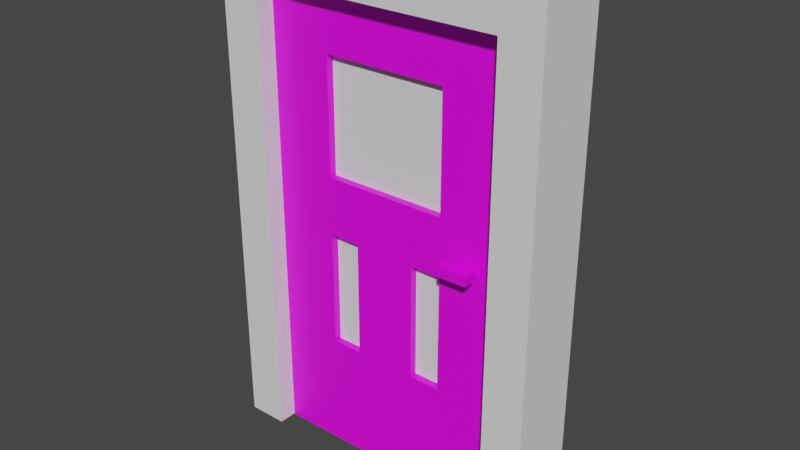 # Source: Door.blend  (saved by Blender 2.93.20; exported with 4.5.12 LTS)
import bpy
from mathutils import Matrix  # noqa: F401  (used for matrix-valued properties, if any)

bpy.ops.wm.read_factory_settings(use_empty=True)
scene = bpy.context.scene
scene.name = 'Scene'

# ---- collections
col_doorunit = bpy.data.collections.new('DoorUnit'); scene.collection.children.link(col_doorunit)

# ---- images (referenced by path relative to the original .blend; pixels are not part of the script)
import os
ASSET_DIR = os.environ.get("B2B_ASSET_DIR", "")  # directory of the original .blend (textures are referenced by path, not embedded)
HERE = os.path.dirname(os.path.abspath(__file__))  # packed textures are extracted next to this script under _unpacked/

def load_image(name, relpath, width, height, colorspace="sRGB"):
    """Load a texture the original file referenced (path relative to the .blend, or extracted next to this script)."""
    p = next((c for c in (os.path.join(HERE, relpath), os.path.join(ASSET_DIR, relpath)) if relpath and os.path.exists(c)), "")
    if p:
        img = bpy.data.images.load(p, check_existing=True)
        img.name = name
    else:  # same state as the original file: an image datablock whose file is absent (Cycles renders it pink)
        img = bpy.data.images.new(name, width, height)
        img.source = "FILE"
        img.filepath = "//" + (relpath or name)
    img.colorspace_settings.name = colorspace
    return img
img_qubodup_light_wood_png = load_image('qubodup-light_wood.png', 'Textures/qubodup-light_wood.png', 1024, 1024, 'sRGB')
img_brown_planks_03_diff_4k_png = load_image('brown_planks_03_diff_4k.png', 'Textures/brown_planks_03_1k.blend/textures/brown_planks_03_diff_1k.jpg', 1024, 1024, 'sRGB')
img_brown_planks_03_disp_4k_png = load_image('brown_planks_03_Disp_4k.png', 'Textures/brown_planks_03_1k.blend/textures/brown_planks_03_disp_1k.png', 1024, 1024, 'Non-Color')
img_brown_planks_03_rough_4k_png = load_image('brown_planks_03_rough_4k.png', 'Textures/brown_planks_03_1k.blend/textures/brown_planks_03_rough_1k.jpg', 1024, 1024, 'Non-Color')
img_brown_planks_03_nor_4k_png = load_image('brown_planks_03_Nor_4k.png', 'Textures/brown_planks_03_1k.blend/textures/brown_planks_03_nor_gl_1k.exr', 1024, 1024, 'Non-Color')
img_castle_brick_02_red_disp_1k_png = load_image('castle_brick_02_red_disp_1k.png', 'Textures/castle_brick_02_red_1k.blend/textures/castle_brick_02_red_disp_1k.png', 1024, 1024, 'sRGB')

# ---- materials (node trees are filled in below, after node groups)
mat_material = bpy.data.materials.new('Material')
mat_material.use_transparent_shadow = False
mat_brown_planks_03 = bpy.data.materials.new('brown_planks_03')
mat_brown_planks_03.displacement_method = 'DISPLACEMENT'
mat_brown_planks_03.use_transparent_shadow = False

# ---- node groups
ng_auto_smooth = bpy.data.node_groups.new('Auto Smooth', 'GeometryNodeTree')
_s = ng_auto_smooth.interface.new_socket(name='Geometry', in_out='OUTPUT', socket_type='NodeSocketGeometry')
_s = ng_auto_smooth.interface.new_socket(name='Geometry', in_out='INPUT', socket_type='NodeSocketGeometry')
_s = ng_auto_smooth.interface.new_socket(name='Angle', in_out='INPUT', socket_type='NodeSocketFloat')
_s.subtype = 'ANGLE'
_s.min_value = 0.0
_s.max_value = 3.142
ng_auto_smooth.is_modifier = True
_N = ng_auto_smooth.nodes; _L = ng_auto_smooth.links
n0 = _N.new('NodeGroupOutput'); n0.name = 'Group Output'; n0.location = (480, -100)
n1 = _N.new('NodeGroupInput'); n1.name = 'Group Input'; n1.location = (-420, -300)
n2 = _N.new('NodeGroupInput'); n2.name = 'Group Input.001'; n2.location = (-60, -100)
n3 = _N.new('GeometryNodeSetShadeSmooth'); n3.name = 'Set Shade Smooth'; n3.location = (120, -100)
n3.domain = 'EDGE'
n4 = _N.new('GeometryNodeSetShadeSmooth'); n4.name = 'Set Shade Smooth.001'; n4.location = (300, -100)
n5 = _N.new('GeometryNodeInputMeshEdgeAngle'); n5.name = 'Edge Angle'; n5.location = (-420, -220)
n6 = _N.new('GeometryNodeInputEdgeSmooth'); n6.name = 'Is Edge Smooth'; n6.location = (-60, -160)
n7 = _N.new('GeometryNodeInputShadeSmooth'); n7.name = 'Is Face Smooth'; n7.location = (-240, -340)
n8 = _N.new('FunctionNodeBooleanMath'); n8.name = 'Boolean Math'; n8.location = (-60, -220)
n9 = _N.new('FunctionNodeCompare'); n9.name = 'Compare'; n9.location = (-240, -180)
n9.operation = 'LESS_EQUAL'
_L.new(n5.outputs[0], n9.inputs[0])
_L.new(n4.outputs[0], n0.inputs[0])
_L.new(n1.outputs[1], n9.inputs[1])
_L.new(n9.outputs[0], n8.inputs[0])
_L.new(n7.outputs[0], n8.inputs[1])
_L.new(n2.outputs[0], n3.inputs[0])
_L.new(n6.outputs[0], n3.inputs[1])
_L.new(n3.outputs[0], n4.inputs[0])
_L.new(n8.outputs[0], n3.inputs[2])
n0.is_active_output = True

# ---- material node trees
mat_material.use_nodes = True; mat_material.node_tree.nodes.clear()
_N = mat_material.node_tree.nodes; _L = mat_material.node_tree.links
n0 = _N.new('ShaderNodeBsdfPrincipled'); n0.name = 'Principled BSDF'; n0.location = (10, 300)
n0.distribution = 'GGX'
n0.subsurface_method = 'BURLEY'
n0.inputs[3].default_value = 1.45
n0.inputs[27].default_value = (0.0, 0.0, 0.0, 1.0)
n0.inputs[28].default_value = 1.0
n1 = _N.new('ShaderNodeOutputMaterial'); n1.name = 'Material Output'; n1.location = (300, 300)
n2 = _N.new('ShaderNodeTexImage'); n2.name = 'Image Texture'; n2.location = (-280, 260)
n2.image = img_qubodup_light_wood_png
n3 = _N.new('ShaderNodeTexImage'); n3.name = 'Image Texture.001'; n3.location = (-280, 140)
_L.new(n0.outputs[0], n1.inputs[0])
_L.new(n2.outputs[0], n0.inputs[0])
n1.is_active_output = True
mat_brown_planks_03.use_nodes = True; mat_brown_planks_03.node_tree.nodes.clear()
_N = mat_brown_planks_03.node_tree.nodes; _L = mat_brown_planks_03.node_tree.links
n0 = _N.new('NodeFrame'); n0.name = 'Frame.001'; n0.location = (-1491, 255)
n0.label = 'Tiling'
n0.width = 530
n1 = _N.new('NodeFrame'); n1.name = 'Textures'; n1.location = (-687, 549)
n1.label = 'Textures'
n1.width = 544
n2 = _N.new('ShaderNodeBsdfPrincipled'); n2.name = 'Principled BSDF'; n2.location = (85, 457)
n2.distribution = 'GGX'
n2.subsurface_method = 'BURLEY'
n2.inputs[3].default_value = 1.45
n2.inputs[27].default_value = (0.0, 0.0, 0.0, 1.0)
n2.inputs[28].default_value = 1.0
n3 = _N.new('ShaderNodeOutputMaterial'); n3.name = 'Material Output'; n3.location = (704, 147)
n4 = _N.new('ShaderNodeDisplacement'); n4.name = 'Displacement'; n4.location = (164, -440)
n4.inputs[1].default_value = 0.8
n4.inputs[2].default_value = 0.025
n5 = _N.new('ShaderNodeTexCoord'); n5.name = 'Texture Coordinate'; n5.location = (30, -38)
n6 = _N.new('ShaderNodeMapping'); n6.name = 'Mapping'; n6.location = (260, -30)
n6.width = 240
n6.inputs[3].default_value = (2.0, 2.0, 2.0)
n7 = _N.new('ShaderNodeNormalMap'); n7.name = 'Normal Map'; n7.location = (364, -689)
n7.inputs[0].default_value = 1.3
n8 = _N.new('ShaderNodeTexImage'); n8.name = 'Image Texture'; n8.location = (39, -30)
n8.width = 289
n8.image = img_brown_planks_03_diff_4k_png
n9 = _N.new('ShaderNodeTexImage'); n9.name = 'Image Texture.006'; n9.location = (37, -1090)
n9.width = 303
n9.image = img_brown_planks_03_disp_4k_png
n10 = _N.new('ShaderNodeTexImage'); n10.name = 'Image Texture.002'; n10.location = (30, -527)
n10.width = 278
n10.image = img_brown_planks_03_rough_4k_png
n11 = _N.new('ShaderNodeTexImage'); n11.name = 'Image Texture.003'; n11.location = (30, -790)
n11.width = 294
n11.image = img_brown_planks_03_nor_4k_png
n12 = _N.new('ShaderNodeTexImage'); n12.name = 'Image Texture.001'; n12.location = (-205, 297)
n12.image = img_castle_brick_02_red_disp_1k_png
n5.parent = n0
n6.parent = n0
n7.parent = n1
n8.parent = n1
n9.parent = n1
n10.parent = n1
n11.parent = n1
_L.new(n2.outputs[0], n3.inputs[0])
_L.new(n8.outputs[0], n2.inputs[0])
_L.new(n6.outputs[0], n8.inputs[0])
_L.new(n10.outputs[0], n2.inputs[2])
_L.new(n11.outputs[0], n7.inputs[1])
_L.new(n7.outputs[0], n2.inputs[5])
_L.new(n4.outputs[0], n3.inputs[2])
_L.new(n6.outputs[0], n10.inputs[0])
_L.new(n6.outputs[0], n11.inputs[0])
_L.new(n9.outputs[0], n4.inputs[0])
_L.new(n6.outputs[0], n9.inputs[0])
_L.new(n5.outputs[2], n6.inputs[0])
n3.is_active_output = True

# ---- world
world_world = bpy.data.worlds.new('World'); scene.world = world_world
world_world.use_nodes = True; world_world.node_tree.nodes.clear()
_N = world_world.node_tree.nodes; _L = world_world.node_tree.links
n0 = _N.new('ShaderNodeOutputWorld'); n0.name = 'World Output'; n0.location = (300, 300)
n1 = _N.new('ShaderNodeBackground'); n1.name = 'Background'; n1.location = (10, 300)
n1.inputs[0].default_value = (0.05088, 0.05088, 0.05088, 1.0)
_L.new(n1.outputs[0], n0.inputs[0])
n0.is_active_output = True
world_world.color = (0.05088, 0.05088, 0.05088)
world_world.use_sun_shadow = False
world_world.sun_shadow_jitter_overblur = 0.0

# ---- meshes
me_door = bpy.data.meshes.new('Door')
me_door.from_pydata([(0.3121, -0.05201, -0.289), (0.3121, -0.05201, 0.289), (0.0004624, -0.05201, -0.289), (0.0004624, -0.05201, 0.289), (0.3121, 0.003754, -0.289), (0.3121, 0.003754, 0.289), (0.0004624, 0.003754, -0.289), (0.0004624, 0.003754, 0.289), (0.1563, -0.05201, -0.289), (0.3122, -0.05209, -2.285e-05), (0.1563, -0.05201, 0.289), (0.0004624, -0.05201, 5.081e-08), (0.0004624, 0.003754, 5.081e-08), (0.1563, 0.003754, -0.289), (0.1563, 0.003754, 0.289), (0.3121, 0.003754, 4.915e-08), (0.1563, 0.003754, 4.998e-08), (0.1563, -0.05201, 4.998e-08), (0.2342, -0.05201, -0.289), (0.3121, -0.05205, 0.1445), (0.07838, -0.05201, 0.289), (0.0004624, -0.05201, -0.1445), (0.0004624, 0.003754, -0.1445), (0.07838, 0.003754, -0.289), (0.2342, 0.003754, 0.289), (0.3121, 0.003754, -0.1445), (0.07838, -0.05201, -0.289), (0.3121, -0.05201, -0.1445), (0.2342, -0.05201, 0.289), (0.0004624, -0.05201, 0.1445), (0.0004624, 0.003754, 0.1445), (0.2342, 0.003754, -0.289), (0.07838, 0.003754, 0.289), (0.3121, 0.003754, 0.1445), (0.2342, 0.003754, 4.956e-08), (0.07838, 0.003754, 5.039e-08), (0.1563, 0.003754, -0.1445), (0.07838, -0.05201, 5.039e-08), (0.2342, -0.05201, 4.956e-08), (0.1563, -0.05201, -0.1445), (0.2342, -0.05201, 0.1445), (0.2342, -0.05201, -0.1445), (0.07838, -0.05201, -0.1445), (0.07838, 0.003754, 0.1445), (0.07838, 0.003754, -0.1445), (0.2342, 0.003754, -0.1445), (0.2342, 0.003754, 0.1445), (0.07838, -0.05201, 0.1445), (0.1953, -0.05201, 5.126e-08), (0.1173, -0.05201, 4.869e-08), (0.1563, -0.05201, -0.07224), (0.1953, -0.05201, -0.1445), (0.2342, -0.05201, -0.07224), (0.1173, -0.05201, -0.1445), (0.07838, -0.05201, -0.07224), (0.1173, -0.05201, -0.07224), (0.1953, -0.05201, -0.07224), (0.1173, -0.05201, 4.869e-08), (0.07838, -0.05201, 5.039e-08), (0.2342, -0.05201, -0.07224), (0.2342, -0.05201, -0.1445), (0.1173, -0.05201, -0.1445), (0.07838, -0.05201, -0.1445), (0.07838, -0.05201, -0.07224), (0.2342, -0.05201, 4.956e-08), (0.1953, -0.05201, 5.126e-08), (0.1953, -0.05201, -0.1445), (0.1173, -0.05201, -0.07224), (0.1953, -0.05201, -0.07224), (0.1173, -0.05201, 4.869e-08), (0.07838, -0.05201, 5.039e-08), (0.2342, -0.05201, -0.07224), (0.2342, -0.05201, -0.1445), (0.1173, -0.05201, -0.1445), (0.07838, -0.05201, -0.1445), (0.07838, -0.05201, -0.07224), (0.2342, -0.05201, 4.956e-08), (0.1953, -0.05201, 5.126e-08), (0.1953, -0.05201, -0.1445), (0.1173, -0.05201, -0.07224), (0.1953, -0.05201, -0.07224), (0.1173, -0.05201, 4.869e-08), (0.07838, -0.05201, 5.039e-08), (0.2342, -0.05201, -0.07224), (0.2342, -0.05201, -0.1445), (0.1173, -0.05201, -0.1445), (0.07838, -0.05201, -0.1445), (0.07838, -0.05201, -0.07224), (0.2342, -0.05201, 4.956e-08), (0.1953, -0.05201, 5.126e-08), (0.1953, -0.05201, -0.1445), (0.1173, -0.05201, -0.07224), (0.1953, -0.05201, -0.07224), (0.1173, -0.03198, 4.869e-08), (0.07838, -0.03198, 5.039e-08), (0.2342, -0.03198, -0.07224), (0.2342, -0.03198, -0.1445), (0.1173, -0.03198, -0.1445), (0.07838, -0.03198, -0.1445), (0.07838, -0.03198, -0.07224), (0.2342, -0.03198, 4.956e-08), (0.1953, -0.03198, 5.126e-08), (0.1953, -0.03198, -0.1445), (0.1173, -0.03198, -0.07224), (0.1953, -0.03198, -0.07224), (0.1173, 0.003754, 4.869e-08), (0.1953, 0.003754, 5.126e-08), (0.1563, 0.003754, -0.07224), (0.1173, 0.003754, -0.1445), (0.07838, 0.003754, -0.07224), (0.1953, 0.003754, -0.1445), (0.2342, 0.003754, -0.07224), (0.1953, 0.003754, -0.07224), (0.1173, 0.003754, -0.07224), (0.1953, -0.0163, 5.126e-08), (0.2342, -0.0163, 4.956e-08), (0.07838, -0.0163, -0.07224), (0.07838, -0.0163, -0.1445), (0.1953, -0.0163, -0.1445), (0.2342, -0.0163, -0.1445), (0.2342, -0.0163, -0.07224), (0.07838, -0.0163, 5.039e-08), (0.1173, -0.0163, 4.869e-08), (0.1173, -0.0163, -0.1445), (0.1953, -0.0163, -0.07224), (0.1173, -0.0163, -0.07224), (0.1563, 0.003754, 0.07224), (0.07838, 0.003754, 0.07224), (0.2342, 0.003754, 0.07224), (0.1563, 0.003754, 0.2167), (0.07838, 0.003754, 0.2167), (0.2342, 0.003754, 0.2167), (0.1563, -0.012, 0.2167), (0.1563, -0.012, 0.1445), (0.07838, -0.012, 0.1445), (0.07838, -0.012, 0.2167), (0.2342, -0.012, 0.1445), (0.2342, -0.012, 0.2167), (0.1563, -0.012, 0.07224), (0.07838, -0.012, 0.07224), (0.2342, -0.012, 0.07224), (0.1563, -0.05201, 0.07224), (0.1563, -0.05201, 0.2167), (0.2342, -0.05201, 0.07224), (0.2342, -0.05201, 0.2167), (0.07838, -0.05201, 0.07224), (0.07838, -0.05201, 0.2167), (0.1563, -0.03594, 0.2167), (0.1563, -0.03594, 0.1445), (0.2342, -0.03594, 0.1445), (0.2342, -0.03594, 0.2167), (0.07838, -0.03594, 0.1445), (0.07838, -0.03594, 0.2167), (0.1563, -0.03594, 0.07224), (0.2342, -0.03594, 0.07224), (0.07838, -0.03594, 0.07224), (0.2836, -0.06249, 0.02041), (0.2836, -0.06249, 0.03023), (0.2759, -0.06249, 0.02041), (0.2759, -0.06249, 0.03023), (0.2836, -0.05218, 0.02041), (0.2836, -0.05218, 0.03023), (0.2759, -0.05218, 0.02041), (0.2759, -0.05218, 0.03023), (0.2836, 0.01388, 0.03023), (0.2836, 0.01388, 0.02041), (0.2759, 0.01388, 0.03023), (0.2759, 0.01388, 0.02041), (0.2836, 0.003576, 0.03023), (0.2836, 0.003576, 0.02041), (0.2759, 0.003576, 0.03023), (0.2759, 0.003576, 0.02041), (0.2852, 0.01359, 0.03063), (0.2485, 0.01359, 0.02999), (0.2854, 0.01359, 0.01809), (0.2488, 0.01359, 0.01745), (0.2854, 0.02753, 0.01809), (0.2852, 0.02753, 0.03063), (0.2485, 0.02753, 0.02999), (0.2488, 0.02753, 0.01745), (0.2854, -0.0616, 0.01809), (0.2488, -0.0616, 0.01745), (0.2852, -0.0616, 0.03063), (0.2485, -0.0616, 0.02999), (0.2852, -0.07554, 0.03063), (0.2854, -0.07554, 0.01809), (0.2488, -0.07554, 0.01745), (0.2485, -0.07554, 0.02999)], [], [(47, 146, 20, 3, 29), (29, 3, 7, 30), (46, 131, 24, 5, 33), (33, 5, 1, 19), (18, 31, 4, 0), (24, 28, 1, 5), (32, 20, 10, 14), (26, 23, 13, 8), (25, 15, 9, 27), (45, 111, 34, 15, 25), (113, 105, 16, 107), (130, 32, 14, 129), (21, 11, 12, 22), (42, 54, 37, 11, 21), (56, 48, 17, 50), (144, 28, 10, 142), (143, 40, 149, 154), (9, 19, 40, 143, 38), (19, 1, 28, 144, 40), (18, 41, 51, 39, 8), (0, 27, 41, 18), (27, 9, 38, 52, 41), (26, 42, 21, 2), (8, 39, 53, 42, 26), (41, 52, 59, 60), (2, 21, 22, 6), (131, 46, 136, 137), (12, 30, 43, 127, 35), (30, 7, 32, 130, 43), (23, 44, 108, 36, 13), (6, 22, 44, 23), (22, 12, 35, 109, 44), (31, 45, 25, 4), (13, 36, 110, 45, 31), (34, 111, 120, 115), (4, 25, 27, 0), (2, 6, 23, 26), (7, 3, 20, 32), (14, 10, 28, 24), (8, 13, 31, 18), (15, 33, 19, 9), (34, 128, 46, 33, 15), (130, 129, 132, 135), (129, 14, 24, 131), (11, 29, 30, 12), (37, 145, 47, 29, 11), (47, 145, 155, 151), (142, 10, 20, 146), (52, 38, 64, 59), (39, 50, 55, 53), (50, 17, 49, 55), (51, 56, 50, 39), (48, 56, 68, 65), (49, 37, 58, 57), (63, 62, 74, 75), (65, 68, 80, 77), (59, 64, 76, 71), (61, 67, 79, 73), (54, 42, 62, 63), (53, 55, 67, 61), (37, 54, 63, 58), (56, 51, 66, 68), (51, 41, 60, 66), (42, 53, 61, 62), (55, 49, 57, 67), (38, 48, 65, 64), (77, 80, 92, 89), (71, 76, 88, 83), (73, 79, 91, 85), (74, 73, 85, 86), (67, 57, 69, 79), (57, 58, 70, 69), (58, 63, 75, 70), (64, 65, 77, 76), (60, 59, 71, 72), (66, 60, 72, 78), (68, 66, 78, 80), (62, 61, 73, 74), (83, 88, 100, 95), (85, 91, 103, 97), (86, 85, 97, 98), (92, 90, 102, 104), (75, 74, 86, 87), (79, 69, 81, 91), (69, 70, 82, 81), (70, 75, 87, 82), (76, 77, 89, 88), (72, 71, 83, 84), (78, 72, 84, 90), (80, 78, 90, 92), (103, 93, 94, 99), (97, 103, 99, 98), (96, 95, 104, 102), (95, 100, 101, 104), (89, 92, 104, 101), (87, 86, 98, 99), (91, 81, 93, 103), (81, 82, 94, 93), (82, 87, 99, 94), (88, 89, 101, 100), (84, 83, 95, 96), (90, 84, 96, 102), (110, 112, 124, 118), (36, 107, 112, 110), (107, 16, 106, 112), (108, 113, 107, 36), (111, 45, 119, 120), (44, 109, 116, 117), (124, 114, 115, 120), (118, 124, 120, 119), (117, 116, 125, 123), (116, 121, 122, 125), (113, 108, 123, 125), (108, 44, 117, 123), (112, 106, 114, 124), (35, 105, 122, 121), (45, 110, 118, 119), (105, 113, 125, 122), (109, 35, 121, 116), (106, 34, 115, 114), (16, 126, 128, 34, 106), (35, 127, 126, 16, 105), (46, 128, 140, 136), (43, 130, 135, 134), (139, 134, 133, 138), (138, 133, 136, 140), (133, 132, 137, 136), (134, 135, 132, 133), (128, 126, 138, 140), (127, 43, 134, 139), (129, 131, 137, 132), (126, 127, 139, 138), (142, 146, 152, 147), (17, 141, 145, 37, 49), (38, 143, 141, 17, 48), (141, 143, 154, 153), (154, 149, 148, 153), (153, 148, 151, 155), (148, 147, 152, 151), (149, 150, 147, 148), (144, 142, 147, 150), (145, 141, 153, 155), (40, 144, 150, 149), (146, 47, 151, 152), (156, 157, 159, 158), (158, 159, 163, 162), (162, 163, 161, 160), (160, 161, 157, 156), (158, 162, 160, 156), (163, 159, 157, 161), (164, 165, 167, 166), (166, 167, 171, 170), (170, 171, 169, 168), (168, 169, 165, 164), (166, 170, 168, 164), (171, 167, 165, 169), (174, 176, 177, 172), (179, 175, 173, 178), (173, 172, 177, 178), (175, 174, 172, 173), (179, 176, 174, 175), (178, 177, 176, 179), (182, 184, 185, 180), (187, 183, 181, 186), (181, 180, 185, 186), (183, 182, 180, 181), (187, 184, 182, 183), (186, 185, 184, 187)])
_uv = me_door.uv_layers.new(name='UVMap')
_uv.uv.foreach_set('vector', [0.5625, 0.1875, 0.5938, 0.1875, 0.625, 0.1875, 0.625, 0.25, 0.5625, 0.25, 0.5625, 0.25, 0.625, 0.25, 0.625, 0.5, 0.5625, 0.5, 0.5625, 0.6875, 0.5938, 0.6875, 0.625, 0.6875, 0.625, 0.75, 0.5625, 0.75, 0.5625, 0.75, 0.625, 0.75, 0.625, 1.0, 0.5625, 1.0, 0.125, 0.6875, 0.375, 0.6875, 0.375, 0.75, 0.125, 0.75, 0.625, 0.6875, 0.875, 0.6875, 0.875, 0.75, 0.625, 0.75, 0.625, 0.5625, 0.875, 0.5625, 0.875, 0.625, 0.625, 0.625, 0.125, 0.5625, 0.375, 0.5625, 0.375, 0.625, 0.125, 0.625, 0.4375, 0.75, 0.5, 0.75, 0.5, 1.0, 0.4375, 1.0, 0.4375, 0.6875, 0.4688, 0.6875, 0.5, 0.6875, 0.5, 0.75, 0.4375, 0.75, 0.4688, 0.5938, 0.5, 0.5938, 0.5, 0.625, 0.4688, 0.625, 0.5938, 0.5625, 0.625, 0.5625, 0.625, 0.625, 0.5938, 0.625, 0.4375, 0.25, 0.5, 0.25, 0.5, 0.5, 0.4375, 0.5, 0.4375, 0.1875, 0.4688, 0.1875, 0.5, 0.1875, 0.5, 0.25, 0.4375, 0.25, 0.4688, 0.09375, 0.5, 0.09375, 0.5, 0.125, 0.4688, 0.125, 0.5938, 0.0625, 0.625, 0.0625, 0.625, 0.125, 0.5938, 0.125, 0.5312, 0.0625, 0.5625, 0.0625, 0.5625, 0.0625, 0.5312, 0.0625, 0.5, 0.0, 0.5625, 0.0, 0.5625, 0.0625, 0.5312, 0.0625, 0.5, 0.0625, 0.5625, 0.0, 0.625, 0.0, 0.625, 0.0625, 0.5938, 0.0625, 0.5625, 0.0625, 0.375, 0.0625, 0.4375, 0.0625, 0.4375, 0.09375, 0.4375, 0.125, 0.375, 0.125, 0.375, 0.0, 0.4375, 0.0, 0.4375, 0.0625, 0.375, 0.0625, 0.4375, 0.0, 0.5, 0.0, 0.5, 0.0625, 0.4688, 0.0625, 0.4375, 0.0625, 0.375, 0.1875, 0.4375, 0.1875, 0.4375, 0.25, 0.375, 0.25, 0.375, 0.125, 0.4375, 0.125, 0.4375, 0.1562, 0.4375, 0.1875, 0.375, 0.1875, 0.4375, 0.0625, 0.4688, 0.0625, 0.4688, 0.0625, 0.4375, 0.0625, 0.375, 0.25, 0.4375, 0.25, 0.4375, 0.5, 0.375, 0.5, 0.5938, 0.6875, 0.5625, 0.6875, 0.5625, 0.6875, 0.5938, 0.6875, 0.5, 0.5, 0.5625, 0.5, 0.5625, 0.5625, 0.5312, 0.5625, 0.5, 0.5625, 0.5625, 0.5, 0.625, 0.5, 0.625, 0.5625, 0.5938, 0.5625, 0.5625, 0.5625, 0.375, 0.5625, 0.4375, 0.5625, 0.4375, 0.5938, 0.4375, 0.625, 0.375, 0.625, 0.375, 0.5, 0.4375, 0.5, 0.4375, 0.5625, 0.375, 0.5625, 0.4375, 0.5, 0.5, 0.5, 0.5, 0.5625, 0.4688, 0.5625, 0.4375, 0.5625, 0.375, 0.6875, 0.4375, 0.6875, 0.4375, 0.75, 0.375, 0.75, 0.375, 0.625, 0.4375, 0.625, 0.4375, 0.6562, 0.4375, 0.6875, 0.375, 0.6875, 0.5, 0.6875, 0.4688, 0.6875, 0.4688, 0.6875, 0.5, 0.6875, 0.375, 0.75, 0.4375, 0.75, 0.4375, 1.0, 0.375, 1.0, 0.125, 0.5, 0.375, 0.5, 0.375, 0.5625, 0.125, 0.5625, 0.625, 0.5, 0.875, 0.5, 0.875, 0.5625, 0.625, 0.5625, 0.625, 0.625, 0.875, 0.625, 0.875, 0.6875, 0.625, 0.6875, 0.125, 0.625, 0.375, 0.625, 0.375, 0.6875, 0.125, 0.6875, 0.5, 0.75, 0.5625, 0.75, 0.5625, 1.0, 0.5, 1.0, 0.5, 0.6875, 0.5312, 0.6875, 0.5625, 0.6875, 0.5625, 0.75, 0.5, 0.75, 0.5938, 0.5625, 0.5938, 0.625, 0.5938, 0.625, 0.5938, 0.5625, 0.5938, 0.625, 0.625, 0.625, 0.625, 0.6875, 0.5938, 0.6875, 0.5, 0.25, 0.5625, 0.25, 0.5625, 0.5, 0.5, 0.5, 0.5, 0.1875, 0.5312, 0.1875, 0.5625, 0.1875, 0.5625, 0.25, 0.5, 0.25, 0.5625, 0.1875, 0.5312, 0.1875, 0.5312, 0.1875, 0.5625, 0.1875, 0.5938, 0.125, 0.625, 0.125, 0.625, 0.1875, 0.5938, 0.1875, 0.4688, 0.0625, 0.5, 0.0625, 0.5, 0.0625, 0.4688, 0.0625, 0.4375, 0.125, 0.4688, 0.125, 0.4688, 0.1562, 0.4375, 0.1562, 0.4688, 0.125, 0.5, 0.125, 0.5, 0.1562, 0.4688, 0.1562, 0.4375, 0.09375, 0.4688, 0.09375, 0.4688, 0.125, 0.4375, 0.125, 0.5, 0.09375, 0.4688, 0.09375, 0.4688, 0.09375, 0.5, 0.09375, 0.5, 0.1562, 0.5, 0.1875, 0.5, 0.1875, 0.5, 0.1562, 0.4688, 0.1875, 0.4375, 0.1875, 0.4375, 0.1875, 0.4688, 0.1875, 0.5, 0.09375, 0.4688, 0.09375, 0.4688, 0.09375, 0.5, 0.09375, 0.4688, 0.0625, 0.5, 0.0625, 0.5, 0.0625, 0.4688, 0.0625, 0.4375, 0.1562, 0.4688, 0.1562, 0.4688, 0.1562, 0.4375, 0.1562, 0.4688, 0.1875, 0.4375, 0.1875, 0.4375, 0.1875, 0.4688, 0.1875, 0.4375, 0.1562, 0.4688, 0.1562, 0.4688, 0.1562, 0.4375, 0.1562, 0.5, 0.1875, 0.4688, 0.1875, 0.4688, 0.1875, 0.5, 0.1875, 0.4688, 0.09375, 0.4375, 0.09375, 0.4375, 0.09375, 0.4688, 0.09375, 0.4375, 0.09375, 0.4375, 0.0625, 0.4375, 0.0625, 0.4375, 0.09375, 0.4375, 0.1875, 0.4375, 0.1562, 0.4375, 0.1562, 0.4375, 0.1875, 0.4688, 0.1562, 0.5, 0.1562, 0.5, 0.1562, 0.4688, 0.1562, 0.5, 0.0625, 0.5, 0.09375, 0.5, 0.09375, 0.5, 0.0625, 0.5, 0.09375, 0.4688, 0.09375, 0.4688, 0.09375, 0.5, 0.09375, 0.4688, 0.0625, 0.5, 0.0625, 0.5, 0.0625, 0.4688, 0.0625, 0.4375, 0.1562, 0.4688, 0.1562, 0.4688, 0.1562, 0.4375, 0.1562, 0.4375, 0.1875, 0.4375, 0.1562, 0.4375, 0.1562, 0.4375, 0.1875, 0.4688, 0.1562, 0.5, 0.1562, 0.5, 0.1562, 0.4688, 0.1562, 0.5, 0.1562, 0.5, 0.1875, 0.5, 0.1875, 0.5, 0.1562, 0.5, 0.1875, 0.4688, 0.1875, 0.4688, 0.1875, 0.5, 0.1875, 0.5, 0.0625, 0.5, 0.09375, 0.5, 0.09375, 0.5, 0.0625, 0.4375, 0.0625, 0.4688, 0.0625, 0.4688, 0.0625, 0.4375, 0.0625, 0.4375, 0.09375, 0.4375, 0.0625, 0.4375, 0.0625, 0.4375, 0.09375, 0.4688, 0.09375, 0.4375, 0.09375, 0.4375, 0.09375, 0.4688, 0.09375, 0.4375, 0.1875, 0.4375, 0.1562, 0.4375, 0.1562, 0.4375, 0.1875, 0.4688, 0.0625, 0.5, 0.0625, 0.5, 0.0625, 0.4688, 0.0625, 0.4375, 0.1562, 0.4688, 0.1562, 0.4688, 0.1562, 0.4375, 0.1562, 0.4375, 0.1875, 0.4375, 0.1562, 0.4375, 0.1562, 0.4375, 0.1875, 0.4688, 0.09375, 0.4375, 0.09375, 0.4375, 0.09375, 0.4688, 0.09375, 0.4688, 0.1875, 0.4375, 0.1875, 0.4375, 0.1875, 0.4688, 0.1875, 0.4688, 0.1562, 0.5, 0.1562, 0.5, 0.1562, 0.4688, 0.1562, 0.5, 0.1562, 0.5, 0.1875, 0.5, 0.1875, 0.5, 0.1562, 0.5, 0.1875, 0.4688, 0.1875, 0.4688, 0.1875, 0.5, 0.1875, 0.5, 0.0625, 0.5, 0.09375, 0.5, 0.09375, 0.5, 0.0625, 0.4375, 0.0625, 0.4688, 0.0625, 0.4688, 0.0625, 0.4375, 0.0625, 0.4375, 0.09375, 0.4375, 0.0625, 0.4375, 0.0625, 0.4375, 0.09375, 0.4688, 0.09375, 0.4375, 0.09375, 0.4375, 0.09375, 0.4688, 0.09375, 0.4688, 0.1562, 0.5, 0.1562, 0.5, 0.1875, 0.4688, 0.1875, 0.4375, 0.1562, 0.4688, 0.1562, 0.4688, 0.1875, 0.4375, 0.1875, 0.4375, 0.0625, 0.4688, 0.0625, 0.4688, 0.09375, 0.4375, 0.09375, 0.4688, 0.0625, 0.5, 0.0625, 0.5, 0.09375, 0.4688, 0.09375, 0.5, 0.09375, 0.4688, 0.09375, 0.4688, 0.09375, 0.5, 0.09375, 0.4688, 0.1875, 0.4375, 0.1875, 0.4375, 0.1875, 0.4688, 0.1875, 0.4688, 0.1562, 0.5, 0.1562, 0.5, 0.1562, 0.4688, 0.1562, 0.5, 0.1562, 0.5, 0.1875, 0.5, 0.1875, 0.5, 0.1562, 0.5, 0.1875, 0.4688, 0.1875, 0.4688, 0.1875, 0.5, 0.1875, 0.5, 0.0625, 0.5, 0.09375, 0.5, 0.09375, 0.5, 0.0625, 0.4375, 0.0625, 0.4688, 0.0625, 0.4688, 0.0625, 0.4375, 0.0625, 0.4375, 0.09375, 0.4375, 0.0625, 0.4375, 0.0625, 0.4375, 0.09375, 0.4375, 0.6562, 0.4688, 0.6562, 0.4688, 0.6562, 0.4375, 0.6562, 0.4375, 0.625, 0.4688, 0.625, 0.4688, 0.6562, 0.4375, 0.6562, 0.4688, 0.625, 0.5, 0.625, 0.5, 0.6562, 0.4688, 0.6562, 0.4375, 0.5938, 0.4688, 0.5938, 0.4688, 0.625, 0.4375, 0.625, 0.4688, 0.6875, 0.4375, 0.6875, 0.4375, 0.6875, 0.4688, 0.6875, 0.4375, 0.5625, 0.4688, 0.5625, 0.4688, 0.5625, 0.4375, 0.5625, 0.4688, 0.6562, 0.5, 0.6562, 0.5, 0.6875, 0.4688, 0.6875, 0.4375, 0.6562, 0.4688, 0.6562, 0.4688, 0.6875, 0.4375, 0.6875, 0.4375, 0.5625, 0.4688, 0.5625, 0.4688, 0.5938, 0.4375, 0.5938, 0.4688, 0.5625, 0.5, 0.5625, 0.5, 0.5938, 0.4688, 0.5938, 0.4688, 0.5938, 0.4375, 0.5938, 0.4375, 0.5938, 0.4688, 0.5938, 0.4375, 0.5938, 0.4375, 0.5625, 0.4375, 0.5625, 0.4375, 0.5938, 0.4688, 0.6562, 0.5, 0.6562, 0.5, 0.6562, 0.4688, 0.6562, 0.5, 0.5625, 0.5, 0.5938, 0.5, 0.5938, 0.5, 0.5625, 0.4375, 0.6875, 0.4375, 0.6562, 0.4375, 0.6562, 0.4375, 0.6875, 0.5, 0.5938, 0.4688, 0.5938, 0.4688, 0.5938, 0.5, 0.5938, 0.4688, 0.5625, 0.5, 0.5625, 0.5, 0.5625, 0.4688, 0.5625, 0.5, 0.6562, 0.5, 0.6875, 0.5, 0.6875, 0.5, 0.6562, 0.5, 0.625, 0.5312, 0.625, 0.5312, 0.6875, 0.5, 0.6875, 0.5, 0.6562, 0.5, 0.5625, 0.5312, 0.5625, 0.5312, 0.625, 0.5, 0.625, 0.5, 0.5938, 0.5625, 0.6875, 0.5312, 0.6875, 0.5312, 0.6875, 0.5625, 0.6875, 0.5625, 0.5625, 0.5938, 0.5625, 0.5938, 0.5625, 0.5625, 0.5625, 0.5312, 0.5625, 0.5625, 0.5625, 0.5625, 0.625, 0.5312, 0.625, 0.5312, 0.625, 0.5625, 0.625, 0.5625, 0.6875, 0.5312, 0.6875, 0.5625, 0.625, 0.5938, 0.625, 0.5938, 0.6875, 0.5625, 0.6875, 0.5625, 0.5625, 0.5938, 0.5625, 0.5938, 0.625, 0.5625, 0.625, 0.5312, 0.6875, 0.5312, 0.625, 0.5312, 0.625, 0.5312, 0.6875, 0.5312, 0.5625, 0.5625, 0.5625, 0.5625, 0.5625, 0.5312, 0.5625, 0.5938, 0.625, 0.5938, 0.6875, 0.5938, 0.6875, 0.5938, 0.625, 0.5312, 0.625, 0.5312, 0.5625, 0.5312, 0.5625, 0.5312, 0.625, 0.5938, 0.125, 0.5938, 0.1875, 0.5938, 0.1875, 0.5938, 0.125, 0.5, 0.125, 0.5312, 0.125, 0.5312, 0.1875, 0.5, 0.1875, 0.5, 0.1562, 0.5, 0.0625, 0.5312, 0.0625, 0.5312, 0.125, 0.5, 0.125, 0.5, 0.09375, 0.5312, 0.125, 0.5312, 0.0625, 0.5312, 0.0625, 0.5312, 0.125, 0.5312, 0.0625, 0.5625, 0.0625, 0.5625, 0.125, 0.5312, 0.125, 0.5312, 0.125, 0.5625, 0.125, 0.5625, 0.1875, 0.5312, 0.1875, 0.5625, 0.125, 0.5938, 0.125, 0.5938, 0.1875, 0.5625, 0.1875, 0.5625, 0.0625, 0.5938, 0.0625, 0.5938, 0.125, 0.5625, 0.125, 0.5938, 0.0625, 0.5938, 0.125, 0.5938, 0.125, 0.5938, 0.0625, 0.5312, 0.1875, 0.5312, 0.125, 0.5312, 0.125, 0.5312, 0.1875, 0.5625, 0.0625, 0.5938, 0.0625, 0.5938, 0.0625, 0.5625, 0.0625, 0.5938, 0.1875, 0.5625, 0.1875, 0.5625, 0.1875, 0.5938, 0.1875, 0.375, 0.0, 0.625, 0.0, 0.625, 0.25, 0.375, 0.25, 0.375, 0.25, 0.625, 0.25, 0.625, 0.5, 0.375, 0.5, 0.375, 0.5, 0.625, 0.5, 0.625, 0.75, 0.375, 0.75, 0.375, 0.75, 0.625, 0.75, 0.625, 1.0, 0.375, 1.0, 0.125, 0.5, 0.375, 0.5, 0.375, 0.75, 0.125, 0.75, 0.625, 0.5, 0.875, 0.5, 0.875, 0.75, 0.625, 0.75, 0.375, 0.0, 0.625, 0.0, 0.625, 0.25, 0.375, 0.25, 0.375, 0.25, 0.625, 0.25, 0.625, 0.5, 0.375, 0.5, 0.375, 0.5, 0.625, 0.5, 0.625, 0.75, 0.375, 0.75, 0.375, 0.75, 0.625, 0.75, 0.625, 1.0, 0.375, 1.0, 0.125, 0.5, 0.375, 0.5, 0.375, 0.75, 0.125, 0.75, 0.625, 0.5, 0.875, 0.5, 0.875, 0.75, 0.625, 0.75, 0.625, 0.5, 0.875, 0.5, 0.875, 0.75, 0.625, 0.75, 0.125, 0.5, 0.375, 0.5, 0.375, 0.75, 0.125, 0.75, 0.375, 0.75, 0.625, 0.75, 0.625, 1.0, 0.375, 1.0, 0.375, 0.5, 0.625, 0.5, 0.625, 0.75, 0.375, 0.75, 0.375, 0.25, 0.625, 0.25, 0.625, 0.5, 0.375, 0.5, 0.375, 0.0, 0.625, 0.0, 0.625, 0.25, 0.375, 0.25, 0.625, 0.5, 0.875, 0.5, 0.875, 0.75, 0.625, 0.75, 0.125, 0.5, 0.375, 0.5, 0.375, 0.75, 0.125, 0.75, 0.375, 0.75, 0.625, 0.75, 0.625, 1.0, 0.375, 1.0, 0.375, 0.5, 0.625, 0.5, 0.625, 0.75, 0.375, 0.75, 0.375, 0.25, 0.625, 0.25, 0.625, 0.5, 0.375, 0.5, 0.375, 0.0, 0.625, 0.0, 0.625, 0.25, 0.375, 0.25])
me_door.materials.append(mat_material)
me_door.use_remesh_fix_poles = True
me_door.use_remesh_preserve_attributes = False
me_door.update()
me_doorcollider = bpy.data.meshes.new('DoorCollider')
me_doorcollider.from_pydata([(0.1558, -0.01908, -0.2674), (0.1558, -0.01908, 0.3105), (-0.1558, -0.01908, -0.2674), (-0.1558, -0.01908, 0.3105), (0.1558, 0.03669, -0.2674), (0.1558, 0.03669, 0.3105), (-0.1558, 0.03669, -0.2674), (-0.1558, 0.03669, 0.3105), (-1.043e-07, -0.01908, -0.2674), (0.1558, -0.01908, 0.02155), (-8.941e-08, -0.01908, 0.3105), (-0.1558, -0.01908, 0.02155), (-0.1558, 0.03669, 0.02155), (-1.043e-07, 0.03669, -0.2674), (-8.941e-08, 0.03669, 0.3105), (0.1558, 0.03669, 0.02155), (-1.043e-07, 0.03669, 0.02155), (-1.043e-07, -0.01908, 0.02155), (0.07791, -0.01908, -0.2674), (0.1558, -0.01908, 0.166), (-0.07792, -0.01908, 0.3105), (-0.1558, -0.01908, -0.1229), (-0.1558, 0.03669, -0.1229), (-0.07792, 0.03669, -0.2674), (0.07791, 0.03669, 0.3105), (0.1558, 0.03669, -0.1229), (-0.07792, -0.01908, -0.2674), (0.1558, -0.01908, -0.1229), (0.07791, -0.01908, 0.3105), (-0.1558, -0.01908, 0.166), (-0.1558, 0.03669, 0.166), (0.07791, 0.03669, -0.2674), (-0.07792, 0.03669, 0.3105), (0.1558, 0.03669, 0.166), (0.07791, 0.03669, 0.02155), (-0.07792, 0.03669, 0.02155), (-8.941e-08, 0.03669, -0.1229), (-0.07792, -0.01908, 0.02155), (0.07791, -0.01908, 0.02155), (-8.941e-08, -0.01908, -0.1229), (0.07791, -0.01908, 0.166), (0.07791, -0.01908, -0.1229), (-0.07792, -0.01908, -0.1229), (-0.07792, 0.03669, 0.166), (-0.07792, 0.03669, -0.1229), (0.07791, 0.03669, -0.1229), (0.07791, 0.03669, 0.166), (-0.07792, -0.01908, 0.166), (0.03896, -0.01908, 0.02155), (-0.03896, -0.01908, 0.02155), (-1.043e-07, -0.01908, -0.0507), (0.03896, -0.01908, -0.1229), (0.07791, -0.01908, -0.0507), (-0.03896, -0.01908, -0.1229), (-0.07792, -0.01908, -0.0507), (-0.03896, -0.01908, -0.0507), (0.03896, -0.01908, -0.0507), (-0.03896, -0.01908, 0.02155), (-0.07792, -0.01908, 0.02155), (0.07791, -0.01908, -0.0507), (0.07791, -0.01908, -0.1229), (-0.03896, -0.01908, -0.1229), (-0.07792, -0.01908, -0.1229), (-0.07792, -0.01908, -0.0507), (0.07791, -0.01908, 0.02155), (0.03896, -0.01908, 0.02155), (0.03896, -0.01908, -0.1229), (-0.03896, -0.01908, -0.0507), (0.03896, -0.01908, -0.0507), (-0.03896, -0.01908, 0.02155), (-0.07792, -0.01908, 0.02155), (0.07791, -0.01908, -0.0507), (0.07791, -0.01908, -0.1229), (-0.03896, -0.01908, -0.1229), (-0.07792, -0.01908, -0.1229), (-0.07792, -0.01908, -0.0507), (0.07791, -0.01908, 0.02155), (0.03896, -0.01908, 0.02155), (0.03896, -0.01908, -0.1229), (-0.03896, -0.01908, -0.0507), (0.03896, -0.01908, -0.0507), (-0.03896, -0.01908, 0.02155), (-0.07792, -0.01908, 0.02155), (0.07791, -0.01908, -0.0507), (0.07791, -0.01908, -0.1229), (-0.03896, -0.01908, -0.1229), (-0.07792, -0.01908, -0.1229), (-0.07792, -0.01908, -0.0507), (0.07791, -0.01908, 0.02155), (0.03896, -0.01908, 0.02155), (0.03896, -0.01908, -0.1229), (-0.03896, -0.01908, -0.0507), (0.03896, -0.01908, -0.0507), (-0.03896, 0.03669, 0.02155), (0.03896, 0.03669, 0.02155), (-1.043e-07, 0.03669, -0.0507), (-0.03896, 0.03669, -0.1229), (-0.07792, 0.03669, -0.0507), (0.03896, 0.03669, -0.1229), (0.07791, 0.03669, -0.0507), (0.03896, 0.03669, -0.0507), (-0.03896, 0.03669, -0.0507), (-1.043e-07, 0.03669, 0.09379), (-0.07792, 0.03669, 0.09379), (0.07791, 0.03669, 0.09379), (-8.941e-08, 0.03669, 0.2383), (-0.07792, 0.03669, 0.2383), (0.07791, 0.03669, 0.2383), (-1.043e-07, -0.01908, 0.09379), (-8.941e-08, -0.01908, 0.2383), (0.07791, -0.01908, 0.09379), (0.07791, -0.01908, 0.2383), (-0.07792, -0.01908, 0.09379), (-0.07792, -0.01908, 0.2383)], [], [(47, 113, 20, 3, 29), (29, 3, 7, 30), (46, 107, 24, 5, 33), (33, 5, 1, 19), (18, 31, 4, 0), (24, 28, 1, 5), (32, 20, 10, 14), (26, 23, 13, 8), (25, 15, 9, 27), (45, 99, 34, 15, 25), (101, 93, 16, 95), (106, 32, 14, 105), (21, 11, 12, 22), (42, 54, 37, 11, 21), (111, 28, 10, 109), (9, 19, 40, 110, 38), (19, 1, 28, 111, 40), (18, 41, 51, 39, 8), (0, 27, 41, 18), (27, 9, 38, 52, 41), (26, 42, 21, 2), (8, 39, 53, 42, 26), (41, 52, 59, 60), (2, 21, 22, 6), (12, 30, 43, 103, 35), (30, 7, 32, 106, 43), (23, 44, 96, 36, 13), (6, 22, 44, 23), (22, 12, 35, 97, 44), (31, 45, 25, 4), (13, 36, 98, 45, 31), (4, 25, 27, 0), (2, 6, 23, 26), (7, 3, 20, 32), (14, 10, 28, 24), (8, 13, 31, 18), (15, 33, 19, 9), (34, 104, 46, 33, 15), (105, 14, 24, 107), (11, 29, 30, 12), (37, 112, 47, 29, 11), (109, 10, 20, 113), (52, 38, 64, 59), (48, 56, 68, 65), (49, 37, 58, 57), (63, 62, 74, 75), (65, 68, 80, 77), (59, 64, 76, 71), (61, 67, 79, 73), (54, 42, 62, 63), (53, 55, 67, 61), (37, 54, 63, 58), (56, 51, 66, 68), (51, 41, 60, 66), (42, 53, 61, 62), (55, 49, 57, 67), (38, 48, 65, 64), (77, 80, 92, 89), (71, 76, 88, 83), (73, 79, 91, 85), (74, 73, 85, 86), (67, 57, 69, 79), (57, 58, 70, 69), (58, 63, 75, 70), (64, 65, 77, 76), (60, 59, 71, 72), (66, 60, 72, 78), (68, 66, 78, 80), (62, 61, 73, 74), (75, 74, 86, 87), (79, 69, 81, 91), (69, 70, 82, 81), (70, 75, 87, 82), (76, 77, 89, 88), (72, 71, 83, 84), (78, 72, 84, 90), (80, 78, 90, 92), (36, 95, 100, 98), (95, 16, 94, 100), (96, 101, 95, 36), (16, 102, 104, 34, 94), (35, 103, 102, 16, 93), (106, 105, 107, 104, 102, 103), (17, 108, 112, 37, 49), (38, 110, 108, 17, 48), (39, 50, 17, 49, 55, 53), (82, 87, 86, 85, 91, 81), (113, 112, 108, 110, 111, 109), (84, 83, 88, 89, 92, 90), (44, 97, 35, 93, 101, 96), (34, 99, 45, 98, 100, 94), (56, 48, 17, 50, 39, 51)])
_uv = me_doorcollider.uv_layers.new(name='UVMap')
_uv.uv.foreach_set('vector', [0.5625, 0.1875, 0.5938, 0.1875, 0.625, 0.1875, 0.625, 0.25, 0.5625, 0.25, 0.5625, 0.25, 0.625, 0.25, 0.625, 0.5, 0.5625, 0.5, 0.5625, 0.6875, 0.5938, 0.6875, 0.625, 0.6875, 0.625, 0.75, 0.5625, 0.75, 0.5625, 0.75, 0.625, 0.75, 0.625, 1.0, 0.5625, 1.0, 0.125, 0.6875, 0.375, 0.6875, 0.375, 0.75, 0.125, 0.75, 0.625, 0.6875, 0.875, 0.6875, 0.875, 0.75, 0.625, 0.75, 0.625, 0.5625, 0.875, 0.5625, 0.875, 0.625, 0.625, 0.625, 0.125, 0.5625, 0.375, 0.5625, 0.375, 0.625, 0.125, 0.625, 0.4375, 0.75, 0.5, 0.75, 0.5, 1.0, 0.4375, 1.0, 0.4375, 0.6875, 0.4688, 0.6875, 0.5, 0.6875, 0.5, 0.75, 0.4375, 0.75, 0.4688, 0.5938, 0.5, 0.5938, 0.5, 0.625, 0.4688, 0.625, 0.5938, 0.5625, 0.625, 0.5625, 0.625, 0.625, 0.5938, 0.625, 0.4375, 0.25, 0.5, 0.25, 0.5, 0.5, 0.4375, 0.5, 0.4375, 0.1875, 0.4688, 0.1875, 0.5, 0.1875, 0.5, 0.25, 0.4375, 0.25, 0.5938, 0.0625, 0.625, 0.0625, 0.625, 0.125, 0.5938, 0.125, 0.5, 0.0, 0.5625, 0.0, 0.5625, 0.0625, 0.5312, 0.0625, 0.5, 0.0625, 0.5625, 0.0, 0.625, 0.0, 0.625, 0.0625, 0.5938, 0.0625, 0.5625, 0.0625, 0.375, 0.0625, 0.4375, 0.0625, 0.4375, 0.09375, 0.4375, 0.125, 0.375, 0.125, 0.375, 0.0, 0.4375, 0.0, 0.4375, 0.0625, 0.375, 0.0625, 0.4375, 0.0, 0.5, 0.0, 0.5, 0.0625, 0.4688, 0.0625, 0.4375, 0.0625, 0.375, 0.1875, 0.4375, 0.1875, 0.4375, 0.25, 0.375, 0.25, 0.375, 0.125, 0.4375, 0.125, 0.4375, 0.1562, 0.4375, 0.1875, 0.375, 0.1875, 0.4375, 0.0625, 0.4688, 0.0625, 0.4688, 0.0625, 0.4375, 0.0625, 0.375, 0.25, 0.4375, 0.25, 0.4375, 0.5, 0.375, 0.5, 0.5, 0.5, 0.5625, 0.5, 0.5625, 0.5625, 0.5312, 0.5625, 0.5, 0.5625, 0.5625, 0.5, 0.625, 0.5, 0.625, 0.5625, 0.5938, 0.5625, 0.5625, 0.5625, 0.375, 0.5625, 0.4375, 0.5625, 0.4375, 0.5938, 0.4375, 0.625, 0.375, 0.625, 0.375, 0.5, 0.4375, 0.5, 0.4375, 0.5625, 0.375, 0.5625, 0.4375, 0.5, 0.5, 0.5, 0.5, 0.5625, 0.4688, 0.5625, 0.4375, 0.5625, 0.375, 0.6875, 0.4375, 0.6875, 0.4375, 0.75, 0.375, 0.75, 0.375, 0.625, 0.4375, 0.625, 0.4375, 0.6562, 0.4375, 0.6875, 0.375, 0.6875, 0.375, 0.75, 0.4375, 0.75, 0.4375, 1.0, 0.375, 1.0, 0.125, 0.5, 0.375, 0.5, 0.375, 0.5625, 0.125, 0.5625, 0.625, 0.5, 0.875, 0.5, 0.875, 0.5625, 0.625, 0.5625, 0.625, 0.625, 0.875, 0.625, 0.875, 0.6875, 0.625, 0.6875, 0.125, 0.625, 0.375, 0.625, 0.375, 0.6875, 0.125, 0.6875, 0.5, 0.75, 0.5625, 0.75, 0.5625, 1.0, 0.5, 1.0, 0.5, 0.6875, 0.5312, 0.6875, 0.5625, 0.6875, 0.5625, 0.75, 0.5, 0.75, 0.5938, 0.625, 0.625, 0.625, 0.625, 0.6875, 0.5938, 0.6875, 0.5, 0.25, 0.5625, 0.25, 0.5625, 0.5, 0.5, 0.5, 0.5, 0.1875, 0.5312, 0.1875, 0.5625, 0.1875, 0.5625, 0.25, 0.5, 0.25, 0.5938, 0.125, 0.625, 0.125, 0.625, 0.1875, 0.5938, 0.1875, 0.4688, 0.0625, 0.5, 0.0625, 0.5, 0.0625, 0.4688, 0.0625, 0.5, 0.09375, 0.4688, 0.09375, 0.4688, 0.09375, 0.5, 0.09375, 0.5, 0.1562, 0.5, 0.1875, 0.5, 0.1875, 0.5, 0.1562, 0.4688, 0.1875, 0.4375, 0.1875, 0.4375, 0.1875, 0.4688, 0.1875, 0.5, 0.09375, 0.4688, 0.09375, 0.4688, 0.09375, 0.5, 0.09375, 0.4688, 0.0625, 0.5, 0.0625, 0.5, 0.0625, 0.4688, 0.0625, 0.4375, 0.1562, 0.4688, 0.1562, 0.4688, 0.1562, 0.4375, 0.1562, 0.4688, 0.1875, 0.4375, 0.1875, 0.4375, 0.1875, 0.4688, 0.1875, 0.4375, 0.1562, 0.4688, 0.1562, 0.4688, 0.1562, 0.4375, 0.1562, 0.5, 0.1875, 0.4688, 0.1875, 0.4688, 0.1875, 0.5, 0.1875, 0.4688, 0.09375, 0.4375, 0.09375, 0.4375, 0.09375, 0.4688, 0.09375, 0.4375, 0.09375, 0.4375, 0.0625, 0.4375, 0.0625, 0.4375, 0.09375, 0.4375, 0.1875, 0.4375, 0.1562, 0.4375, 0.1562, 0.4375, 0.1875, 0.4688, 0.1562, 0.5, 0.1562, 0.5, 0.1562, 0.4688, 0.1562, 0.5, 0.0625, 0.5, 0.09375, 0.5, 0.09375, 0.5, 0.0625, 0.5, 0.09375, 0.4688, 0.09375, 0.4688, 0.09375, 0.5, 0.09375, 0.4688, 0.0625, 0.5, 0.0625, 0.5, 0.0625, 0.4688, 0.0625, 0.4375, 0.1562, 0.4688, 0.1562, 0.4688, 0.1562, 0.4375, 0.1562, 0.4375, 0.1875, 0.4375, 0.1562, 0.4375, 0.1562, 0.4375, 0.1875, 0.4688, 0.1562, 0.5, 0.1562, 0.5, 0.1562, 0.4688, 0.1562, 0.5, 0.1562, 0.5, 0.1875, 0.5, 0.1875, 0.5, 0.1562, 0.5, 0.1875, 0.4688, 0.1875, 0.4688, 0.1875, 0.5, 0.1875, 0.5, 0.0625, 0.5, 0.09375, 0.5, 0.09375, 0.5, 0.0625, 0.4375, 0.0625, 0.4688, 0.0625, 0.4688, 0.0625, 0.4375, 0.0625, 0.4375, 0.09375, 0.4375, 0.0625, 0.4375, 0.0625, 0.4375, 0.09375, 0.4688, 0.09375, 0.4375, 0.09375, 0.4375, 0.09375, 0.4688, 0.09375, 0.4375, 0.1875, 0.4375, 0.1562, 0.4375, 0.1562, 0.4375, 0.1875, 0.4688, 0.1875, 0.4375, 0.1875, 0.4375, 0.1875, 0.4688, 0.1875, 0.4688, 0.1562, 0.5, 0.1562, 0.5, 0.1562, 0.4688, 0.1562, 0.5, 0.1562, 0.5, 0.1875, 0.5, 0.1875, 0.5, 0.1562, 0.5, 0.1875, 0.4688, 0.1875, 0.4688, 0.1875, 0.5, 0.1875, 0.5, 0.0625, 0.5, 0.09375, 0.5, 0.09375, 0.5, 0.0625, 0.4375, 0.0625, 0.4688, 0.0625, 0.4688, 0.0625, 0.4375, 0.0625, 0.4375, 0.09375, 0.4375, 0.0625, 0.4375, 0.0625, 0.4375, 0.09375, 0.4688, 0.09375, 0.4375, 0.09375, 0.4375, 0.09375, 0.4688, 0.09375, 0.4375, 0.625, 0.4688, 0.625, 0.4688, 0.6562, 0.4375, 0.6562, 0.4688, 0.625, 0.5, 0.625, 0.5, 0.6562, 0.4688, 0.6562, 0.4375, 0.5938, 0.4688, 0.5938, 0.4688, 0.625, 0.4375, 0.625, 0.5, 0.625, 0.5312, 0.625, 0.5312, 0.6875, 0.5, 0.6875, 0.5, 0.6562, 0.5, 0.5625, 0.5312, 0.5625, 0.5312, 0.625, 0.5, 0.625, 0.5, 0.5938, 0.5938, 0.5625, 0.5938, 0.625, 0.5938, 0.6875, 0.5312, 0.6875, 0.5312, 0.625, 0.5312, 0.5625, 0.5, 0.125, 0.5312, 0.125, 0.5312, 0.1875, 0.5, 0.1875, 0.5, 0.1562, 0.5, 0.0625, 0.5312, 0.0625, 0.5312, 0.125, 0.5, 0.125, 0.5, 0.09375, 0.4375, 0.125, 0.4688, 0.125, 0.5, 0.125, 0.5, 0.1562, 0.4688, 0.1562, 0.4375, 0.1562, 0.5, 0.1875, 0.4688, 0.1875, 0.4375, 0.1875, 0.4375, 0.1562, 0.4688, 0.1562, 0.5, 0.1562, 0.5938, 0.1875, 0.5312, 0.1875, 0.5312, 0.125, 0.5312, 0.0625, 0.5938, 0.0625, 0.5938, 0.125, 0.4375, 0.0625, 0.4688, 0.0625, 0.5, 0.0625, 0.5, 0.09375, 0.4688, 0.09375, 0.4375, 0.09375, 0.4375, 0.5625, 0.4688, 0.5625, 0.5, 0.5625, 0.5, 0.5938, 0.4688, 0.5938, 0.4375, 0.5938, 0.5, 0.6875, 0.4688, 0.6875, 0.4375, 0.6875, 0.4375, 0.6562, 0.4688, 0.6562, 0.5, 0.6562, 0.4688, 0.09375, 0.5, 0.09375, 0.5, 0.125, 0.4688, 0.125, 0.4375, 0.125, 0.4375, 0.09375])
me_doorcollider.materials.append(None)
me_doorcollider.use_remesh_fix_poles = True
me_doorcollider.use_remesh_preserve_attributes = False
me_doorcollider.update()
me_doorframe = bpy.data.meshes.new('DoorFrame')
me_doorframe.from_pydata([(-0.2066, 0.04342, -0.5779), (-0.2066, 0.04342, 0.05475), (-0.2063, -0.04448, -0.5779), (-0.2063, -0.04448, 0.05475), (-0.1562, 0.04355, -0.5779), (-0.1562, 0.04355, 0.05475), (-0.2066, 0.04342, -0.2301), (-0.2063, -0.04448, -0.2301), (-0.156, -0.04435, -0.5779), (-0.156, -0.04435, 0.05475), (-0.156, -0.04435, -0.2301), (-0.1562, 0.04355, -0.2301), (-0.1561, -0.0004013, 0.05475), (-0.156, -0.04435, 7.156e-08), (-0.1562, 0.04355, 7.156e-08), (-0.1561, -0.0004013, -0.2301), (-0.1561, -0.0004013, 7.156e-08), (1.982e-08, -1.621e-07, 0.05475), (-0.000113, 0.04395, 0.05475), (0.000113, -0.04395, 7.156e-08), (0.000113, -0.04395, 0.05475), (-0.000113, 0.04395, 7.156e-08), (1.982e-08, -1.621e-07, 7.156e-08), (0.2066, -0.04342, -0.5779), (0.2066, -0.04342, 0.05475), (0.2063, 0.04448, -0.5779), (0.2063, 0.04448, 0.05475), (0.1562, -0.04355, -0.5779), (0.1562, -0.04355, 0.05475), (0.2066, -0.04342, -0.2301), (0.2063, 0.04448, -0.2301), (0.156, 0.04435, -0.5779), (0.156, 0.04435, 0.05475), (0.156, 0.04435, -0.2301), (0.1562, -0.04355, -0.2301), (0.1561, 0.0004014, 0.05475), (0.156, 0.04435, 1.073e-07), (0.1562, -0.04355, 1.073e-07), (0.1561, 0.0004014, -0.2301), (0.1561, 0.0004014, 1.073e-07), (3.845e-08, 1.415e-07, 0.05475), (0.000113, -0.04395, 0.05475), (-0.000113, 0.04395, 1.073e-07), (-0.000113, 0.04395, 0.05475), (0.000113, -0.04395, 1.073e-07), (3.845e-08, 1.415e-07, 1.073e-07)], [], [(11, 6, 1, 5, 14), (6, 7, 3, 1), (3, 9, 12, 5, 1), (0, 4, 8, 2), (7, 10, 13, 9, 3), (2, 8, 10, 7), (0, 2, 7, 6), (4, 0, 6, 11), (4, 11, 15, 10, 8), (16, 13, 10, 15), (14, 16, 15, 11), (13, 16, 22, 19), (12, 9, 20, 17), (18, 17, 22, 21), (17, 20, 19, 22), (14, 5, 18, 21), (9, 13, 19, 20), (5, 12, 17, 18), (16, 14, 21, 22), (34, 29, 24, 28, 37), (29, 30, 26, 24), (26, 32, 35, 28, 24), (23, 27, 31, 25), (30, 33, 36, 32, 26), (25, 31, 33, 30), (23, 25, 30, 29), (27, 23, 29, 34), (27, 34, 38, 33, 31), (39, 36, 33, 38), (37, 39, 38, 34), (36, 39, 45, 42), (35, 32, 43, 40), (41, 40, 45, 44), (40, 43, 42, 45), (37, 28, 41, 44), (32, 36, 42, 43), (28, 35, 40, 41), (39, 37, 44, 45)])
_uv = me_doorframe.uv_layers.new(name='UVMap')
_uv.uv.foreach_set('vector', [0.07966, 0.4503, 2.822e-05, 0.4503, 2.824e-05, 2.822e-05, 0.07966, 2.823e-05, 0.07966, 0.08655, 0.5, 0.25, 0.5, 0.5, 0.625, 0.5, 0.625, 0.25, 0.5732, 0.9999, 7.595e-05, 0.9999, 7.57e-05, 0.5, 7.57e-05, 7.612e-05, 0.5732, 7.57e-05, 0.125, 0.5, 0.125, 0.625, 0.375, 0.625, 0.375, 0.5, 0.07966, 0.4503, 2.824e-05, 0.4503, 2.822e-05, 0.08655, 2.822e-05, 2.823e-05, 0.07966, 2.822e-05, 0.07966, 1.0, 2.837e-05, 1.0, 2.824e-05, 0.4503, 0.07966, 0.4503, 0.375, 0.25, 0.375, 0.5, 0.5, 0.5, 0.5, 0.25, 0.07966, 1.0, 2.83e-05, 1.0, 2.822e-05, 0.4503, 0.07966, 0.4503, 0.375, 0.125, 0.5, 0.125, 0.5, 0.375, 0.5, 0.625, 0.375, 0.625, 0.625, 0.5, 0.5625, 0.625, 0.5, 0.625, 0.5, 0.375, 0.6875, 0.375, 0.625, 0.5, 0.5, 0.375, 0.5, 0.125, 0.5625, 0.625, 0.625, 0.5, 0.625, 0.5, 0.5625, 0.625, 0.1802, 0.6396, 9.627e-05, 0.6396, 9.598e-05, 9.598e-05, 0.1802, 9.6e-05, 0.875, 0.625, 0.75, 0.625, 0.625, 0.5, 0.6875, 0.375, 0.75, 0.625, 0.625, 0.625, 0.5625, 0.625, 0.625, 0.5, 5.922e-05, 5.922e-05, 0.3508, 5.922e-05, 0.3508, 0.9999, 5.927e-05, 0.9999, 5.922e-05, 5.922e-05, 0.3508, 5.931e-05, 0.3508, 0.9999, 5.926e-05, 0.9999, 0.3602, 0.6396, 0.1802, 0.6396, 0.1802, 9.6e-05, 0.3602, 9.608e-05, 0.625, 0.5, 0.6875, 0.375, 0.6875, 0.375, 0.625, 0.5, 0.07966, 0.4503, 2.822e-05, 0.4503, 2.827e-05, 2.822e-05, 0.07966, 2.825e-05, 0.07966, 0.08655, 0.5, 0.25, 0.5, 0.5, 0.625, 0.5, 0.625, 0.25, 0.625, 0.5, 0.625, 0.625, 0.75, 0.625, 0.875, 0.625, 0.875, 0.5, 0.125, 0.5, 0.125, 0.625, 0.375, 0.625, 0.375, 0.5, 0.07966, 0.4503, 2.822e-05, 0.4503, 2.831e-05, 0.08655, 2.832e-05, 2.822e-05, 0.07966, 2.823e-05, 0.07966, 1.0, 2.829e-05, 1.0, 2.822e-05, 0.4503, 0.07966, 0.4503, 0.375, 0.25, 0.375, 0.5, 0.5, 0.5, 0.5, 0.25, 0.07966, 1.0, 2.824e-05, 1.0, 2.822e-05, 0.4503, 0.07966, 0.4503, 0.375, 0.125, 0.5, 0.125, 0.5, 0.375, 0.5, 0.625, 0.375, 0.625, 0.625, 0.5, 0.5625, 0.625, 0.5, 0.625, 0.5, 0.375, 0.6875, 0.375, 0.625, 0.5, 0.5, 0.375, 0.5, 0.125, 0.5625, 0.625, 0.625, 0.5, 0.625, 0.5, 0.5625, 0.625, 0.2816, 0.9999, 5.306e-05, 0.9999, 5.327e-05, 5.306e-05, 0.2816, 5.326e-05, 0.875, 0.625, 0.75, 0.625, 0.625, 0.5, 0.6875, 0.375, 0.75, 0.625, 0.625, 0.625, 0.5625, 0.625, 0.625, 0.5, 5.922e-05, 5.922e-05, 0.3508, 5.922e-05, 0.3508, 0.9999, 5.931e-05, 0.9999, 5.922e-05, 0.3508, 5.931e-05, 5.936e-05, 0.9999, 5.922e-05, 0.9999, 0.3508, 0.2816, 0.9999, 5.331e-05, 0.9999, 5.306e-05, 5.306e-05, 0.2816, 5.315e-05, 0.625, 0.5, 0.6875, 0.375, 0.6875, 0.375, 0.625, 0.5])
_ca = me_doorframe.color_attributes.new('Col', 'BYTE_COLOR', 'CORNER')
_ca.data.foreach_set('color', [1.0, 1.0, 1.0, 1.0, 1.0, 1.0, 1.0, 1.0, 1.0, 1.0, 1.0, 1.0, 1.0, 1.0, 1.0, 1.0, 1.0, 1.0, 1.0, 1.0, 1.0, 1.0, 1.0, 1.0, 1.0, 1.0, 1.0, 1.0, 1.0, 1.0, 1.0, 1.0, 1.0, 1.0, 1.0, 1.0, 1.0, 1.0, 1.0, 1.0, 1.0, 1.0, 1.0, 1.0, 1.0, 1.0, 1.0, 1.0, 1.0, 1.0, 1.0, 1.0, 1.0, 1.0, 1.0, 1.0, 1.0, 1.0, 1.0, 1.0, 1.0, 1.0, 1.0, 1.0, 1.0, 1.0, 1.0, 1.0, 1.0, 1.0, 1.0, 1.0, 1.0, 1.0, 1.0, 1.0, 1.0, 1.0, 1.0, 1.0, 1.0, 1.0, 1.0, 1.0, 1.0, 1.0, 1.0, 1.0, 1.0, 1.0, 1.0, 1.0, 1.0, 1.0, 1.0, 1.0, 1.0, 1.0, 1.0, 1.0, 1.0, 1.0, 1.0, 1.0, 1.0, 1.0, 1.0, 1.0, 1.0, 1.0, 1.0, 1.0, 1.0, 1.0, 1.0, 1.0, 1.0, 1.0, 1.0, 1.0, 1.0, 1.0, 1.0, 1.0, 1.0, 1.0, 1.0, 1.0, 1.0, 1.0, 1.0, 1.0, 1.0, 1.0, 1.0, 1.0, 1.0, 1.0, 1.0, 1.0, 1.0, 1.0, 1.0, 1.0, 1.0, 1.0, 1.0, 1.0, 1.0, 1.0, 1.0, 1.0, 1.0, 1.0, 1.0, 1.0, 1.0, 1.0, 1.0, 1.0, 1.0, 1.0, 1.0, 1.0, 1.0, 1.0, 1.0, 1.0, 1.0, 1.0, 1.0, 1.0, 1.0, 1.0, 1.0, 1.0, 1.0, 1.0, 1.0, 1.0, 1.0, 1.0, 1.0, 1.0, 1.0, 1.0, 1.0, 1.0, 1.0, 1.0, 1.0, 1.0, 1.0, 1.0, 1.0, 1.0, 1.0, 1.0, 1.0, 1.0, 1.0, 1.0, 1.0, 1.0, 1.0, 1.0, 1.0, 1.0, 1.0, 1.0, 1.0, 1.0, 1.0, 1.0, 1.0, 1.0, 1.0, 1.0, 1.0, 1.0, 1.0, 1.0, 1.0, 1.0, 1.0, 1.0, 1.0, 1.0, 1.0, 1.0, 1.0, 1.0, 1.0, 1.0, 1.0, 1.0, 1.0, 1.0, 1.0, 1.0, 1.0, 1.0, 1.0, 1.0, 1.0, 1.0, 1.0, 1.0, 1.0, 1.0, 1.0, 1.0, 1.0, 1.0, 1.0, 1.0, 1.0, 1.0, 1.0, 1.0, 1.0, 1.0, 1.0, 1.0, 1.0, 1.0, 1.0, 1.0, 1.0, 1.0, 1.0, 1.0, 1.0, 1.0, 1.0, 1.0, 1.0, 1.0, 1.0, 1.0, 1.0, 1.0, 1.0, 1.0, 1.0, 1.0, 1.0, 1.0, 1.0, 1.0, 1.0, 1.0, 1.0, 1.0, 1.0, 1.0, 1.0, 1.0, 1.0, 1.0, 1.0, 1.0, 1.0, 1.0, 1.0, 1.0, 1.0, 1.0, 1.0, 1.0, 1.0, 1.0, 1.0, 1.0, 1.0, 1.0, 1.0, 1.0, 1.0, 1.0, 1.0, 1.0, 1.0, 1.0, 1.0, 1.0, 1.0, 1.0, 1.0, 1.0, 1.0, 1.0, 1.0, 1.0, 1.0, 1.0, 1.0, 1.0, 1.0, 1.0, 1.0, 1.0, 1.0, 1.0, 1.0, 1.0, 1.0, 1.0, 1.0, 1.0, 1.0, 1.0, 1.0, 1.0, 1.0, 1.0, 1.0, 1.0, 1.0, 1.0, 1.0, 1.0, 1.0, 1.0, 1.0, 1.0, 1.0, 1.0, 1.0, 1.0, 1.0, 1.0, 1.0, 1.0, 1.0, 1.0, 1.0, 1.0, 1.0, 1.0, 1.0, 1.0, 1.0, 1.0, 1.0, 1.0, 1.0, 1.0, 1.0, 1.0, 1.0, 1.0, 1.0, 1.0, 1.0, 1.0, 1.0, 1.0, 1.0, 1.0, 1.0, 1.0, 1.0, 1.0, 1.0, 1.0, 1.0, 1.0, 1.0, 1.0, 1.0, 1.0, 1.0, 1.0, 1.0, 1.0, 1.0, 1.0, 1.0, 1.0, 1.0, 1.0, 1.0, 1.0, 1.0, 1.0, 1.0, 1.0, 1.0, 1.0, 1.0, 1.0, 1.0, 1.0, 1.0, 1.0, 1.0, 1.0, 1.0, 1.0, 1.0, 1.0, 1.0, 1.0, 1.0, 1.0, 1.0, 1.0, 1.0, 1.0, 1.0, 1.0, 1.0, 1.0, 1.0, 1.0, 1.0, 1.0, 1.0, 1.0, 1.0, 1.0, 1.0, 1.0, 1.0, 1.0, 1.0, 1.0, 1.0, 1.0, 1.0, 1.0, 1.0, 1.0, 1.0, 1.0, 1.0, 1.0, 1.0, 1.0, 1.0, 1.0, 1.0, 1.0, 1.0, 1.0, 1.0, 1.0, 1.0, 1.0, 1.0, 1.0, 1.0, 1.0, 1.0, 1.0, 1.0, 1.0, 1.0, 1.0, 1.0, 1.0, 1.0, 1.0, 1.0, 1.0, 1.0, 1.0, 1.0, 1.0, 1.0, 1.0, 1.0, 1.0, 1.0, 1.0, 1.0, 1.0, 1.0, 1.0, 1.0, 1.0, 1.0, 1.0, 1.0, 1.0, 1.0, 1.0, 1.0, 1.0, 1.0, 1.0, 1.0, 1.0, 1.0, 1.0, 1.0, 1.0, 1.0, 1.0, 1.0, 1.0, 1.0, 1.0, 1.0, 1.0, 1.0, 1.0, 1.0, 1.0, 1.0, 1.0, 1.0, 1.0, 1.0, 1.0, 1.0, 1.0, 1.0, 1.0, 1.0, 1.0, 1.0, 1.0, 1.0, 1.0, 1.0, 1.0, 1.0, 1.0, 1.0, 1.0, 1.0, 1.0, 1.0, 1.0, 1.0, 1.0, 1.0, 1.0, 1.0, 1.0, 1.0, 1.0, 1.0, 1.0, 1.0, 1.0, 1.0, 1.0, 1.0, 1.0, 1.0, 1.0, 1.0, 1.0, 1.0, 1.0, 1.0, 1.0, 1.0, 1.0, 1.0, 1.0, 1.0, 1.0, 1.0, 1.0, 1.0, 1.0, 1.0, 1.0, 1.0, 1.0, 1.0, 1.0, 1.0, 1.0, 1.0, 1.0, 1.0, 1.0, 1.0, 1.0, 1.0, 1.0, 1.0, 1.0, 1.0, 1.0, 1.0, 1.0, 1.0, 1.0, 1.0, 1.0, 1.0, 1.0, 1.0, 1.0])
me_doorframe.materials.append(mat_brown_planks_03)
me_doorframe.use_remesh_fix_poles = True
me_doorframe.use_remesh_preserve_attributes = False
me_doorframe.update()
me_doorframecollider = bpy.data.meshes.new('DoorFrameCollider')
me_doorframecollider.from_pydata([(-0.004834, 0.04236, 0.0006703), (-0.004834, 0.04236, 0.6333), (-0.004608, -0.04554, 0.0006703), (-0.004608, -0.04554, 0.6333), (0.04555, 0.04249, 0.0006703), (0.04555, 0.04249, 0.6333), (-0.004834, 0.04236, 0.3485), (-0.004608, -0.04554, 0.3485), (0.04578, -0.04541, 0.0006703), (0.04578, -0.04541, 0.6333), (0.04578, -0.04541, 0.3485), (0.04555, 0.04249, 0.3485), (0.04566, -0.001463, 0.6333), (0.04578, -0.04541, 0.5786), (0.04555, 0.04249, 0.5786), (0.04566, -0.001463, 0.3485), (0.04566, -0.001463, 0.5786), (0.2017, -0.001062, 0.6333), (0.2016, 0.04289, 0.6333), (0.2019, -0.04501, 0.5786), (0.2019, -0.04501, 0.6333), (0.2016, 0.04289, 0.5786), (0.2017, -0.001062, 0.5786), (0.4083, -0.04448, 0.0006704), (0.4083, -0.04448, 0.6333), (0.4081, 0.04342, 0.0006704), (0.4081, 0.04342, 0.6333), (0.3579, -0.04461, 0.0006704), (0.3579, -0.04461, 0.6333), (0.4083, -0.04448, 0.3485), (0.4081, 0.04342, 0.3485), (0.3577, 0.04329, 0.0006704), (0.3577, 0.04329, 0.6333), (0.3577, 0.04329, 0.3485), (0.3579, -0.04461, 0.3485), (0.3578, -0.0006604, 0.6333), (0.3577, 0.04329, 0.5786), (0.3579, -0.04461, 0.5786), (0.3578, -0.0006604, 0.3485), (0.3578, -0.0006604, 0.5786), (0.2017, -0.001062, 0.6333), (0.2019, -0.04501, 0.6333), (0.2016, 0.04289, 0.5786), (0.2016, 0.04289, 0.6333), (0.2019, -0.04501, 0.5786), (0.2017, -0.001062, 0.5786)], [], [(11, 6, 1, 5, 14), (6, 7, 3, 1), (3, 9, 12, 5, 1), (0, 4, 8, 2), (7, 10, 13, 9, 3), (2, 8, 10, 7), (0, 2, 7, 6), (4, 0, 6, 11), (4, 11, 15, 10, 8), (16, 13, 10, 15), (14, 16, 15, 11), (13, 16, 22, 19), (12, 9, 20, 17), (18, 17, 22, 21), (17, 20, 19, 22), (14, 5, 18, 21), (9, 13, 19, 20), (5, 12, 17, 18), (16, 14, 21, 22), (34, 29, 24, 28, 37), (29, 30, 26, 24), (26, 32, 35, 28, 24), (23, 27, 31, 25), (30, 33, 36, 32, 26), (25, 31, 33, 30), (23, 25, 30, 29), (27, 23, 29, 34), (27, 34, 38, 33, 31), (39, 36, 33, 38), (37, 39, 38, 34), (36, 39, 45, 42), (35, 32, 43, 40), (41, 40, 45, 44), (40, 43, 42, 45), (37, 28, 41, 44), (32, 36, 42, 43), (28, 35, 40, 41), (39, 37, 44, 45)])
_uv = me_doorframecollider.uv_layers.new(name='UVMap')
_uv.uv.foreach_set('vector', [0.5, 0.125, 0.5, 0.25, 0.625, 0.25, 0.625, 0.125, 0.5625, 0.125, 0.5, 0.25, 0.5, 0.5, 0.625, 0.5, 0.625, 0.25, 0.625, 0.5, 0.625, 0.625, 0.75, 0.625, 0.875, 0.625, 0.875, 0.5, 0.125, 0.5, 0.125, 0.625, 0.375, 0.625, 0.375, 0.5, 0.5, 0.5, 0.5, 0.625, 0.5625, 0.625, 0.625, 0.625, 0.625, 0.5, 0.375, 0.5, 0.375, 0.625, 0.5, 0.625, 0.5, 0.5, 0.375, 0.25, 0.375, 0.5, 0.5, 0.5, 0.5, 0.25, 0.375, 0.125, 0.375, 0.25, 0.5, 0.25, 0.5, 0.125, 0.375, 0.125, 0.5, 0.125, 0.5, 0.375, 0.5, 0.625, 0.375, 0.625, 0.625, 0.5, 0.5625, 0.625, 0.5, 0.625, 0.5, 0.375, 0.6875, 0.375, 0.625, 0.5, 0.5, 0.375, 0.5, 0.125, 0.5625, 0.625, 0.625, 0.5, 0.625, 0.5, 0.5625, 0.625, 0.75, 0.625, 0.625, 0.625, 0.625, 0.625, 0.75, 0.625, 0.875, 0.625, 0.75, 0.625, 0.625, 0.5, 0.6875, 0.375, 0.75, 0.625, 0.625, 0.625, 0.5625, 0.625, 0.625, 0.5, 0.5625, 0.125, 0.625, 0.125, 0.625, 0.125, 0.5625, 0.125, 0.625, 0.625, 0.5625, 0.625, 0.5625, 0.625, 0.625, 0.625, 0.875, 0.625, 0.75, 0.625, 0.75, 0.625, 0.875, 0.625, 0.625, 0.5, 0.6875, 0.375, 0.6875, 0.375, 0.625, 0.5, 0.5, 0.125, 0.5, 0.25, 0.625, 0.25, 0.625, 0.125, 0.5625, 0.125, 0.5, 0.25, 0.5, 0.5, 0.625, 0.5, 0.625, 0.25, 0.625, 0.5, 0.625, 0.625, 0.75, 0.625, 0.875, 0.625, 0.875, 0.5, 0.125, 0.5, 0.125, 0.625, 0.375, 0.625, 0.375, 0.5, 0.5, 0.5, 0.5, 0.625, 0.5625, 0.625, 0.625, 0.625, 0.625, 0.5, 0.375, 0.5, 0.375, 0.625, 0.5, 0.625, 0.5, 0.5, 0.375, 0.25, 0.375, 0.5, 0.5, 0.5, 0.5, 0.25, 0.375, 0.125, 0.375, 0.25, 0.5, 0.25, 0.5, 0.125, 0.375, 0.125, 0.5, 0.125, 0.5, 0.375, 0.5, 0.625, 0.375, 0.625, 0.625, 0.5, 0.5625, 0.625, 0.5, 0.625, 0.5, 0.375, 0.6875, 0.375, 0.625, 0.5, 0.5, 0.375, 0.5, 0.125, 0.5625, 0.625, 0.625, 0.5, 0.625, 0.5, 0.5625, 0.625, 0.75, 0.625, 0.625, 0.625, 0.625, 0.625, 0.75, 0.625, 0.875, 0.625, 0.75, 0.625, 0.625, 0.5, 0.6875, 0.375, 0.75, 0.625, 0.625, 0.625, 0.5625, 0.625, 0.625, 0.5, 0.5625, 0.125, 0.625, 0.125, 0.625, 0.125, 0.5625, 0.125, 0.625, 0.625, 0.5625, 0.625, 0.5625, 0.625, 0.625, 0.625, 0.875, 0.625, 0.75, 0.625, 0.75, 0.625, 0.875, 0.625, 0.625, 0.5, 0.6875, 0.375, 0.6875, 0.375, 0.625, 0.5])
me_doorframecollider.materials.append(None)
me_doorframecollider.use_remesh_fix_poles = True
me_doorframecollider.use_remesh_preserve_attributes = False
me_doorframecollider.update()
me_clap = bpy.data.meshes.new('Clap')
me_clap.from_pydata([(0.002586, 0.008258, -0.00836), (-0.004055, 0.007798, -0.008217), (0.00292, 0.008514, 0.007984), (-0.003721, 0.008054, 0.008127), (0.003721, -0.008054, -0.008127), (-0.00292, -0.008514, -0.007984), (0.004055, -0.007798, 0.008217), (-0.002586, -0.008258, 0.00836)], [], [(0, 1, 3, 2), (2, 3, 7, 6), (6, 7, 5, 4), (4, 5, 1, 0), (2, 6, 4, 0), (7, 3, 1, 5)])
me_clap.polygons.foreach_set('use_smooth', [True] * 6)
_uv = me_clap.uv_layers.new(name='UVMap')
_uv.uv.foreach_set('vector', [0.375, 0.0, 0.625, 0.0, 0.625, 0.25, 0.375, 0.25, 0.375, 0.25, 0.625, 0.25, 0.625, 0.5, 0.375, 0.5, 0.375, 0.5, 0.625, 0.5, 0.625, 0.75, 0.375, 0.75, 0.375, 0.75, 0.625, 0.75, 0.625, 1.0, 0.375, 1.0, 0.125, 0.5, 0.375, 0.5, 0.375, 0.75, 0.125, 0.75, 0.625, 0.5, 0.875, 0.5, 0.875, 0.75, 0.625, 0.75])
me_clap.materials.append(None)
me_clap.use_remesh_fix_poles = True
me_clap.use_remesh_preserve_attributes = False
me_clap.update()
me_clapholder = bpy.data.meshes.new('ClapHolder')
me_clapholder.from_pydata([(0.2798, 0.01377, 0.06864), (0.2798, 0.003754, 0.06864), (0.2831, 0.01377, 0.06831), (0.2831, 0.003754, 0.06831), (0.2863, 0.01377, 0.06734), (0.2863, 0.003754, 0.06734), (0.2892, 0.01377, 0.06577), (0.2892, 0.003754, 0.06577), (0.2918, 0.01377, 0.06365), (0.2918, 0.003754, 0.06365), (0.2939, 0.01377, 0.06107), (0.2939, 0.003754, 0.06107), (0.2955, 0.01377, 0.05813), (0.2955, 0.003754, 0.05813), (0.2965, 0.01377, 0.05493), (0.2965, 0.003754, 0.05493), (0.2968, 0.01377, 0.05161), (0.2968, 0.003754, 0.05161), (0.2965, 0.01377, 0.04829), (0.2965, 0.003754, 0.04829), (0.2955, 0.01377, 0.04509), (0.2955, 0.003754, 0.04509), (0.2939, 0.01377, 0.04215), (0.2939, 0.003754, 0.04215), (0.2918, 0.01377, 0.03957), (0.2918, 0.003754, 0.03957), (0.2892, 0.01377, 0.03745), (0.2892, 0.003754, 0.03745), (0.2863, 0.01377, 0.03587), (0.2863, 0.003754, 0.03587), (0.2831, 0.01377, 0.0349), (0.2831, 0.003754, 0.0349), (0.2798, 0.01377, 0.03458), (0.2798, 0.003754, 0.03458), (0.2764, 0.01377, 0.0349), (0.2764, 0.003754, 0.0349), (0.2732, 0.01377, 0.03587), (0.2732, 0.003754, 0.03587), (0.2703, 0.01377, 0.03745), (0.2703, 0.003754, 0.03745), (0.2677, 0.01377, 0.03957), (0.2677, 0.003754, 0.03957), (0.2656, 0.01377, 0.04215), (0.2656, 0.003754, 0.04215), (0.264, 0.01377, 0.04509), (0.264, 0.003754, 0.04509), (0.2631, 0.01377, 0.04829), (0.2631, 0.003754, 0.04829), (0.2627, 0.01377, 0.05161), (0.2627, 0.003754, 0.05161), (0.2631, 0.01377, 0.05493), (0.2631, 0.003754, 0.05493), (0.264, 0.01377, 0.05813), (0.264, 0.003754, 0.05813), (0.2656, 0.01377, 0.06107), (0.2656, 0.003754, 0.06107), (0.2677, 0.01377, 0.06365), (0.2677, 0.003754, 0.06365), (0.2703, 0.01377, 0.06577), (0.2703, 0.003754, 0.06577), (0.2732, 0.01377, 0.06734), (0.2732, 0.003754, 0.06734), (0.2764, 0.01377, 0.06831), (0.2764, 0.003754, 0.06831)], [], [(0, 1, 3, 2), (2, 3, 5, 4), (4, 5, 7, 6), (6, 7, 9, 8), (8, 9, 11, 10), (10, 11, 13, 12), (12, 13, 15, 14), (14, 15, 17, 16), (16, 17, 19, 18), (18, 19, 21, 20), (20, 21, 23, 22), (22, 23, 25, 24), (24, 25, 27, 26), (26, 27, 29, 28), (28, 29, 31, 30), (30, 31, 33, 32), (32, 33, 35, 34), (34, 35, 37, 36), (36, 37, 39, 38), (38, 39, 41, 40), (40, 41, 43, 42), (42, 43, 45, 44), (44, 45, 47, 46), (46, 47, 49, 48), (48, 49, 51, 50), (50, 51, 53, 52), (52, 53, 55, 54), (54, 55, 57, 56), (56, 57, 59, 58), (58, 59, 61, 60), (3, 1, 63, 61, 59, 57, 55, 53, 51, 49, 47, 45, 43, 41, 39, 37, 35, 33, 31, 29, 27, 25, 23, 21, 19, 17, 15, 13, 11, 9, 7, 5), (60, 61, 63, 62), (62, 63, 1, 0), (0, 2, 4, 6, 8, 10, 12, 14, 16, 18, 20, 22, 24, 26, 28, 30, 32, 34, 36, 38, 40, 42, 44, 46, 48, 50, 52, 54, 56, 58, 60, 62)])
_uv = me_clapholder.uv_layers.new(name='UVMap')
_uv.uv.foreach_set('vector', [1.0, 0.5, 1.0, 1.0, 0.9688, 1.0, 0.9688, 0.5, 0.9688, 0.5, 0.9688, 1.0, 0.9375, 1.0, 0.9375, 0.5, 0.9375, 0.5, 0.9375, 1.0, 0.9062, 1.0, 0.9062, 0.5, 0.9062, 0.5, 0.9062, 1.0, 0.875, 1.0, 0.875, 0.5, 0.875, 0.5, 0.875, 1.0, 0.8438, 1.0, 0.8438, 0.5, 0.8438, 0.5, 0.8438, 1.0, 0.8125, 1.0, 0.8125, 0.5, 0.8125, 0.5, 0.8125, 1.0, 0.7812, 1.0, 0.7812, 0.5, 0.7812, 0.5, 0.7812, 1.0, 0.75, 1.0, 0.75, 0.5, 0.75, 0.5, 0.75, 1.0, 0.7188, 1.0, 0.7188, 0.5, 0.7188, 0.5, 0.7188, 1.0, 0.6875, 1.0, 0.6875, 0.5, 0.6875, 0.5, 0.6875, 1.0, 0.6562, 1.0, 0.6562, 0.5, 0.6562, 0.5, 0.6562, 1.0, 0.625, 1.0, 0.625, 0.5, 0.625, 0.5, 0.625, 1.0, 0.5938, 1.0, 0.5938, 0.5, 0.5938, 0.5, 0.5938, 1.0, 0.5625, 1.0, 0.5625, 0.5, 0.5625, 0.5, 0.5625, 1.0, 0.5312, 1.0, 0.5312, 0.5, 0.5312, 0.5, 0.5312, 1.0, 0.5, 1.0, 0.5, 0.5, 0.5, 0.5, 0.5, 1.0, 0.4688, 1.0, 0.4688, 0.5, 0.4688, 0.5, 0.4688, 1.0, 0.4375, 1.0, 0.4375, 0.5, 0.4375, 0.5, 0.4375, 1.0, 0.4062, 1.0, 0.4062, 0.5, 0.4062, 0.5, 0.4062, 1.0, 0.375, 1.0, 0.375, 0.5, 0.375, 0.5, 0.375, 1.0, 0.3438, 1.0, 0.3438, 0.5, 0.3438, 0.5, 0.3438, 1.0, 0.3125, 1.0, 0.3125, 0.5, 0.3125, 0.5, 0.3125, 1.0, 0.2812, 1.0, 0.2812, 0.5, 0.2812, 0.5, 0.2812, 1.0, 0.25, 1.0, 0.25, 0.5, 0.25, 0.5, 0.25, 1.0, 0.2188, 1.0, 0.2188, 0.5, 0.2188, 0.5, 0.2188, 1.0, 0.1875, 1.0, 0.1875, 0.5, 0.1875, 0.5, 0.1875, 1.0, 0.1562, 1.0, 0.1562, 0.5, 0.1562, 0.5, 0.1562, 1.0, 0.125, 1.0, 0.125, 0.5, 0.125, 0.5, 0.125, 1.0, 0.09375, 1.0, 0.09375, 0.5, 0.09375, 0.5, 0.09375, 1.0, 0.0625, 1.0, 0.0625, 0.5, 0.2968, 0.4854, 0.25, 0.49, 0.2032, 0.4854, 0.1582, 0.4717, 0.1167, 0.4496, 0.08029, 0.4197, 0.05045, 0.3833, 0.02827, 0.3418, 0.01461, 0.2968, 0.01, 0.25, 0.01461, 0.2032, 0.02827, 0.1582, 0.05045, 0.1167, 0.08029, 0.08029, 0.1167, 0.05045, 0.1582, 0.02827, 0.2032, 0.01461, 0.25, 0.01, 0.2968, 0.01461, 0.3418, 0.02827, 0.3833, 0.05045, 0.4197, 0.08029, 0.4496, 0.1167, 0.4717, 0.1582, 0.4854, 0.2032, 0.49, 0.25, 0.4854, 0.2968, 0.4717, 0.3418, 0.4496, 0.3833, 0.4197, 0.4197, 0.3833, 0.4496, 0.3418, 0.4717, 0.0625, 0.5, 0.0625, 1.0, 0.03125, 1.0, 0.03125, 0.5, 0.03125, 0.5, 0.03125, 1.0, 0.0, 1.0, 0.0, 0.5, 0.75, 0.49, 0.7968, 0.4854, 0.8418, 0.4717, 0.8833, 0.4496, 0.9197, 0.4197, 0.9496, 0.3833, 0.9717, 0.3418, 0.9854, 0.2968, 0.99, 0.25, 0.9854, 0.2032, 0.9717, 0.1582, 0.9496, 0.1167, 0.9197, 0.08029, 0.8833, 0.05045, 0.8418, 0.02827, 0.7968, 0.01461, 0.75, 0.01, 0.7032, 0.01461, 0.6582, 0.02827, 0.6167, 0.05045, 0.5803, 0.08029, 0.5504, 0.1167, 0.5283, 0.1582, 0.5146, 0.2032, 0.51, 0.25, 0.5146, 0.2968, 0.5283, 0.3418, 0.5504, 0.3833, 0.5803, 0.4197, 0.6167, 0.4496, 0.6582, 0.4717, 0.7032, 0.4854])
me_clapholder.materials.append(mat_brown_planks_03)
me_clapholder.use_remesh_fix_poles = True
me_clapholder.use_remesh_preserve_attributes = False
me_clapholder.update()

# ---- objects
ob_door = bpy.data.objects.new('Door', me_door)
ob_doorcollider = bpy.data.objects.new('DoorCollider', me_doorcollider)
ob_doorframe = bpy.data.objects.new('DoorFrame', me_doorframe)
ob_doorframecollider = bpy.data.objects.new('DoorFrameCollider', me_doorframecollider)
ob_clap = bpy.data.objects.new('Clap', me_clap)
ob_clapholder = bpy.data.objects.new('ClapHolder', me_clapholder)

# ---- transforms, parenting, visibility, modifiers, constraints
ob_door.location = (0.0, 0.0, 0.0)
ob_door.delta_location = (0.04531, 0.03013, 0.2896)
ob_doorcollider.location = (0.2019, 0.0066, 0.2681)
ob_doorframe.location = (0.0, 0.0, 0.0)
ob_doorframe.delta_location = (0.2017, 0.0, 0.5786)
_m = ob_doorframe.modifiers.new('Auto Smooth', 'NODES')
_m.node_group = ng_auto_smooth
_gi = [s.identifier for s in ng_auto_smooth.interface.items_tree if s.item_type == 'SOCKET' and s.in_out == 'INPUT']
_m[_gi[1]] = 0.5236  # Angle
ob_doorframecollider.location = (0.0, 0.0, 0.0)
ob_clap.parent = ob_door
ob_clap.matrix_parent_inverse = Matrix(((1.0, -0.0, 0.0, -0.04531), (-0.0, 1.0, -0.0, -0.03013), (0.0, -0.0, 1.0, -0.2896), (-0.0, 0.0, -0.0, 1.0)))
ob_clap.location = (0.0, 0.0, 0.0)
ob_clap.delta_location = (0.3251, 0.03889, 0.3412)
ob_clapholder.parent = ob_door
ob_clapholder.matrix_parent_inverse = Matrix(((1.0, -0.0, 0.0, -0.04531), (-0.0, 1.0, -0.0, -0.03013), (0.0, -0.0, 1.0, -0.2896), (-0.0, 0.0, -0.0, 1.0)))
ob_clapholder.location = (0.0, 0.0, 0.0)
ob_clapholder.delta_location = (0.04531, 0.03013, 0.2896)

# ---- collection membership
col_doorunit.objects.link(ob_door)
col_doorunit.objects.link(ob_doorcollider)
col_doorunit.objects.link(ob_doorframe)
col_doorunit.objects.link(ob_doorframecollider)
col_doorunit.objects.link(ob_clap)
col_doorunit.objects.link(ob_clapholder)

# ---- scene / render settings (as saved in the file)
scene.frame_start = 0; scene.frame_end = 60; scene.frame_set(0)
scene.render.engine = 'BLENDER_EEVEE_NEXT'
scene.cycles.use_denoising = False
scene.cycles.samples = 128
scene.cycles.sampling_pattern = 'TABULATED_SOBOL'
scene.cycles.use_adaptive_sampling = False
scene.cycles.use_light_tree = False
scene.view_settings.view_transform = 'Filmic'
bpy.context.view_layer.update()

# ---- added for rendering (the .blend has no active camera and no usable light): camera, sun
cam_auto = bpy.data.cameras.new('AutoCamera')
cam_auto.lens = 50.0
cam_auto.sensor_width = 36.0
cam_auto.clip_end = 1000.0
ob_auto_camera = bpy.data.objects.new('AutoCamera', cam_auto)
scene.collection.objects.link(ob_auto_camera)
ob_auto_camera.location = (0.907355, -0.840679, 0.8815)
ob_auto_camera.rotation_euler = (1.09748, -7.21219e-08, 0.694738)
scene.camera = ob_auto_camera
light_auto_sun = bpy.data.lights.new('AutoSun', 'SUN')
light_auto_sun.energy = 3.0
light_auto_sun.angle = 0.0523599
ob_auto_sun = bpy.data.objects.new('AutoSun', light_auto_sun)
scene.collection.objects.link(ob_auto_sun)
ob_auto_sun.rotation_euler = (0.872665, 0.174533, 0.523599)
bpy.context.view_layer.update()
